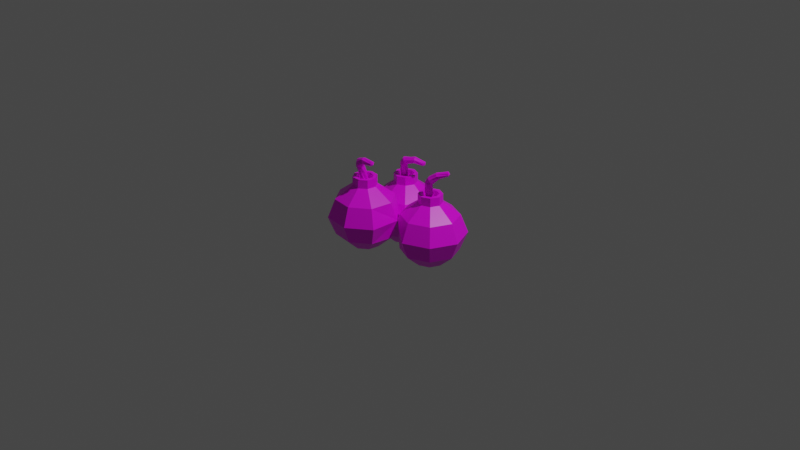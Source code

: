 # Source: clusterbomb.blend  (saved by Blender 2.93.20; exported with 4.5.12 LTS)
import bpy
from mathutils import Matrix  # noqa: F401  (used for matrix-valued properties, if any)

bpy.ops.wm.read_factory_settings(use_empty=True)
scene = bpy.context.scene
scene.name = 'Scene'

# ---- collections
col_collection = bpy.data.collections.new('Collection'); scene.collection.children.link(col_collection)

# ---- images (referenced by path relative to the original .blend; pixels are not part of the script)
import os
ASSET_DIR = os.environ.get("B2B_ASSET_DIR", "")  # directory of the original .blend (textures are referenced by path, not embedded)
HERE = os.path.dirname(os.path.abspath(__file__))  # packed textures are extracted next to this script under _unpacked/

def load_image(name, relpath, width, height, colorspace="sRGB"):
    """Load a texture the original file referenced (path relative to the .blend, or extracted next to this script)."""
    p = next((c for c in (os.path.join(HERE, relpath), os.path.join(ASSET_DIR, relpath)) if relpath and os.path.exists(c)), "")
    if p:
        img = bpy.data.images.load(p, check_existing=True)
        img.name = name
    else:  # same state as the original file: an image datablock whose file is absent (Cycles renders it pink)
        img = bpy.data.images.new(name, width, height)
        img.source = "FILE"
        img.filepath = "//" + (relpath or name)
    img.colorspace_settings.name = colorspace
    return img
img_clusterbomb_png = load_image('clusterbomb.png', 'clusterbomb.png', 1024, 1024, 'sRGB')

# ---- materials (node trees are filled in below, after node groups)
mat_material = bpy.data.materials.new('Material')
mat_material.alpha_threshold = 0.0
mat_material.use_transparent_shadow = False
mat_material.line_color = (0.0, 0.0, 0.0, 1.0)

# ---- material node trees
mat_material.use_nodes = True; mat_material.node_tree.nodes.clear()
_N = mat_material.node_tree.nodes; _L = mat_material.node_tree.links
n0 = _N.new('ShaderNodeOutputMaterial'); n0.name = 'Material Output'; n0.location = (300, 300)
n1 = _N.new('ShaderNodeBsdfPrincipled'); n1.name = 'Principled BSDF'; n1.location = (10, 300)
n1.distribution = 'GGX'
n1.subsurface_method = 'BURLEY'
n1.inputs[2].default_value = 0.4
n1.inputs[3].default_value = 1.45
n1.inputs[27].default_value = (0.0, 0.0, 0.0, 1.0)
n1.inputs[28].default_value = 1.0
n2 = _N.new('ShaderNodeTexImage'); n2.name = 'Image Texture'; n2.location = (-280, 280)
n2.image = img_clusterbomb_png
_L.new(n1.outputs[0], n0.inputs[0])
_L.new(n2.outputs[0], n1.inputs[0])
n0.is_active_output = True

# ---- world
world_world = bpy.data.worlds.new('World'); scene.world = world_world
world_world.use_nodes = True; world_world.node_tree.nodes.clear()
_N = world_world.node_tree.nodes; _L = world_world.node_tree.links
n0 = _N.new('ShaderNodeOutputWorld'); n0.name = 'World Output'; n0.location = (300, 300)
n1 = _N.new('ShaderNodeBackground'); n1.name = 'Background'; n1.location = (10, 300)
n1.inputs[0].default_value = (0.05088, 0.05088, 0.05088, 1.0)
_L.new(n1.outputs[0], n0.inputs[0])
n0.is_active_output = True
world_world.color = (0.05088, 0.05088, 0.05088)
world_world.use_sun_shadow = False
world_world.sun_shadow_jitter_overblur = 0.0

# ---- cameras
cam_camera = bpy.data.cameras.new('Camera')
cam_camera.clip_end = 100.0
cam_camera.ortho_scale = 7.314

# ---- lights
light_light = bpy.data.lights.new('Light', 'POINT')
light_light.transmission_factor = 0.0
light_light.energy = 1000.0
light_light.shadow_soft_size = 0.1
light_light.shadow_maximum_resolution = 0.006
light_light.use_absolute_resolution = True

# ---- meshes
me_cube = bpy.data.meshes.new('Cube')
me_cube.from_pydata([(-0.01751, -0.5829, 1.11), (0.02981, -0.5703, -0.121), (-0.1851, -0.8709, 1.11), (-0.1725, -0.9182, -0.121), (-0.3056, -0.4153, 1.11), (-0.3181, -0.368, -0.121), (-0.4731, -0.7034, 1.11), (-0.5204, -0.7159, -0.121), (-0.4932, -0.4989, -0.121), (-0.1011, -0.3952, -0.121), (-0.3647, -0.8484, 1.11), (-0.04001, -0.7625, 1.11), (-0.3895, -0.8911, -0.121), (-0.4506, -0.5237, 1.11), (-0.1259, -0.4378, 1.11), (0.002631, -0.7873, -0.121), (-0.2453, -0.6431, -0.2253), (0.3911, -0.4069, 0.4968), (-0.9379, -0.8263, 0.4968), (-0.06212, -1.336, 0.4968), (-0.3753, -0.1138, 0.3942), (0.1335, -0.03034, 0.1557), (0.3789, -1.006, 0.4968), (-0.8695, -0.2801, 0.4968), (-0.6084, -1.267, 0.4968), (0.3074, -0.4969, 0.1358), (-0.798, -0.7893, 0.8578), (-0.09911, -1.196, 0.1358), (-0.3915, -0.09037, 0.1358), (0.04444, -0.145, 0.1358), (0.2528, -0.9329, 0.1358), (-0.7434, -0.3534, 0.1358), (-0.5351, -1.141, 0.1358), (0.3074, -0.4969, 0.8578), (-0.798, -0.7893, 0.1358), (-0.09911, -1.196, 0.8578), (-0.3915, -0.09037, 0.8578), (0.04444, -0.145, 0.8578), (0.2528, -0.9329, 0.8578), (-0.7434, -0.3534, 0.8578), (-0.5351, -1.141, 0.8578), (-0.3647, -0.8484, 1.284), (-0.4731, -0.7034, 1.284), (-0.04001, -0.7625, 1.284), (-0.1851, -0.8709, 1.284), (-0.4506, -0.5237, 1.284), (-0.3056, -0.4153, 1.284), (-0.1259, -0.4378, 1.284), (-0.01751, -0.5829, 1.284), (-0.204, -0.5718, 1.141), (-0.4189, -0.7759, 1.284), (-0.1125, -0.8167, 1.284), (-0.3781, -0.4695, 1.284), (-0.0717, -0.5103, 1.284), (-0.2749, -0.8597, 1.284), (-0.02876, -0.6727, 1.284), (-0.4619, -0.6135, 1.284), (-0.2157, -0.4266, 1.284), (-0.327, -0.7836, 1.284), (-0.1636, -0.5026, 1.284), (-0.1048, -0.7248, 1.284), (-0.3858, -0.5614, 1.284), (-0.2887, -0.479, 1.284), (-0.08119, -0.5997, 1.284), (-0.2019, -0.8072, 1.284), (-0.4094, -0.6865, 1.284), (-0.1636, -0.5026, 1.163), (-0.1859, -0.712, 1.512), (-0.3858, -0.5614, 1.163), (-0.327, -0.7836, 1.163), (-0.1048, -0.7248, 1.163), (-0.2887, -0.479, 1.163), (-0.08119, -0.5997, 1.163), (-0.2019, -0.8072, 1.163), (-0.4094, -0.6865, 1.163), (-0.3151, -0.6012, 1.141), (-0.2857, -0.7123, 1.141), (-0.1746, -0.6829, 1.141), (-0.3373, -0.5202, 1.163), (-0.2262, -0.4908, 1.163), (-0.09301, -0.6623, 1.163), (-0.1224, -0.5512, 1.163), (-0.1534, -0.766, 1.163), (-0.2645, -0.7954, 1.163), (-0.3976, -0.624, 1.163), (-0.3682, -0.7351, 1.163), (-0.3241, -0.663, 1.141), (-0.2239, -0.7213, 1.141), (-0.2658, -0.5628, 1.141), (-0.1656, -0.6211, 1.141), (-0.1978, -0.6455, 1.408), (-0.3083, -0.6334, 1.437), (-0.328, -0.7428, 1.408), (-0.2175, -0.7549, 1.379), (-0.3417, -0.6855, 1.429), (-0.277, -0.7722, 1.387), (-0.2489, -0.6161, 1.429), (-0.1841, -0.7028, 1.387), (-0.06004, -0.8056, 1.618), (-0.2802, -0.6957, 1.576), (-0.3107, -0.8052, 1.559), (-0.2164, -0.8215, 1.495), (-0.3156, -0.747, 1.581), (-0.27, -0.8367, 1.523), (-0.2266, -0.6805, 1.548), (-0.181, -0.7703, 1.49), (-0.1591, -0.7593, 1.556), (0.1154, -0.776, 1.633), (-0.2204, -0.7183, 1.644), (-0.2479, -0.8256, 1.675), (-0.1866, -0.8666, 1.586), (-0.2472, -0.7632, 1.678), (-0.2231, -0.8689, 1.637), (-0.1839, -0.716, 1.593), (-0.1598, -0.8217, 1.552), (-0.07878, -0.7497, 1.69), (-0.0835, -0.8231, 1.746), (-0.06476, -0.879, 1.675), (-0.08513, -0.7745, 1.733), (-0.07514, -0.8667, 1.722), (-0.0684, -0.762, 1.642), (-0.0584, -0.8542, 1.631), (0.1574, -0.795, 1.662), (0.133, -0.7514, 1.698), (0.1443, -0.8187, 1.72), (0.1268, -0.8432, 1.655), (0.1424, -0.7798, 1.723), (0.138, -0.8453, 1.693), (0.1218, -0.7493, 1.661), (0.1173, -0.8148, 1.63), (-0.2117, 0.6991, 0.7688), (-0.1771, 0.7337, -0.4621), (-0.2117, 0.3658, 0.7688), (-0.1771, 0.3312, -0.4621), (-0.545, 0.6991, 0.7688), (-0.5796, 0.7337, -0.4621), (-0.545, 0.3658, 0.7688), (-0.5796, 0.3312, -0.4621), (-0.6652, 0.5324, -0.4621), (-0.3784, 0.8193, -0.4621), (-0.3784, 0.2949, 0.7688), (-0.1409, 0.5324, 0.7688), (-0.3784, 0.2456, -0.4621), (-0.6158, 0.5324, 0.7688), (-0.3784, 0.7699, 0.7688), (-0.09152, 0.5324, -0.4621), (-0.3784, 0.5324, -0.5663), (0.1282, 1.039, 0.1557), (-0.8849, 0.02586, 0.1557), (-0.8849, 1.039, 0.1557), (-0.3784, 1.255, 0.1557), (0.3437, 0.5324, 0.1557), (-1.1, 0.5324, 0.1557), (0.02593, 0.9367, -0.2053), (-0.7826, 0.1282, 0.5168), (0.02593, 0.1282, -0.2053), (-0.7826, 0.9367, -0.2053), (-0.3784, 1.109, -0.2053), (0.1979, 0.5324, -0.2053), (-0.9546, 0.5324, -0.2053), (-0.3784, -0.04383, -0.2053), (0.02593, 0.9367, 0.5168), (-0.7826, 0.1282, -0.2053), (0.02593, 0.1282, 0.5168), (-0.7826, 0.9367, 0.5168), (-0.3784, 1.109, 0.5168), (0.1979, 0.5324, 0.5168), (-0.9546, 0.5324, 0.5168), (-0.3784, -0.04383, 0.5168), (-0.3784, 0.2949, 0.9427), (-0.545, 0.3658, 0.9427), (-0.1409, 0.5324, 0.9427), (-0.2117, 0.3658, 0.9427), (-0.6158, 0.5324, 0.9427), (-0.545, 0.6991, 0.9427), (-0.3784, 0.7699, 0.9427), (-0.2117, 0.6991, 0.9427), (-0.3785, 0.6149, 0.8001), (-0.4617, 0.3304, 0.9427), (-0.1763, 0.4491, 0.9427), (-0.5804, 0.6157, 0.9427), (-0.295, 0.7345, 0.9427), (-0.295, 0.3304, 0.9427), (-0.1763, 0.6157, 0.9427), (-0.5804, 0.4491, 0.9427), (-0.4617, 0.7345, 0.9427), (-0.3784, 0.3699, 0.9427), (-0.3784, 0.695, 0.9427), (-0.2158, 0.5324, 0.9427), (-0.5409, 0.5324, 0.9427), (-0.4984, 0.6525, 0.9427), (-0.2583, 0.6525, 0.9427), (-0.2583, 0.4124, 0.9427), (-0.4984, 0.4124, 0.9427), (-0.3784, 0.695, 0.8215), (-0.2924, 0.5027, 1.171), (-0.5409, 0.5324, 0.8215), (-0.3784, 0.3699, 0.8215), (-0.2158, 0.5324, 0.8215), (-0.4984, 0.6525, 0.8215), (-0.2583, 0.6525, 0.8215), (-0.2583, 0.4124, 0.8215), (-0.4984, 0.4124, 0.8215), (-0.4598, 0.5336, 0.8001), (-0.3785, 0.4524, 0.8001), (-0.2972, 0.5336, 0.8001), (-0.5196, 0.5925, 0.8215), (-0.4384, 0.6737, 0.8215), (-0.2371, 0.5925, 0.8215), (-0.3183, 0.6737, 0.8215), (-0.2371, 0.4724, 0.8215), (-0.3183, 0.3912, 0.8215), (-0.5196, 0.4724, 0.8215), (-0.4384, 0.3912, 0.8215), (-0.4364, 0.4757, 0.8001), (-0.3205, 0.4757, 0.8001), (-0.4364, 0.5916, 0.8001), (-0.3205, 0.5916, 0.8001), (-0.3361, 0.5542, 1.067), (-0.4377, 0.5092, 1.096), (-0.3998, 0.4047, 1.067), (-0.2981, 0.4498, 1.038), (-0.4404, 0.4473, 1.088), (-0.3408, 0.405, 1.046), (-0.395, 0.554, 1.088), (-0.2955, 0.5116, 1.046), (-0.08049, 0.4614, 1.256), (-0.3821, 0.4694, 1.235), (-0.3534, 0.3594, 1.218), (-0.2636, 0.3928, 1.154), (-0.3868, 0.4073, 1.24), (-0.3024, 0.3527, 1.182), (-0.3434, 0.5095, 1.207), (-0.2589, 0.4549, 1.149), (-0.2454, 0.4753, 1.215), (0.05627, 0.5669, 1.211), (-0.319, 0.48, 1.303), (-0.2888, 0.3734, 1.334), (-0.2153, 0.3688, 1.245), (-0.3196, 0.4277, 1.337), (-0.2456, 0.3484, 1.296), (-0.2887, 0.5003, 1.252), (-0.2147, 0.4211, 1.211), (-0.1248, 0.5312, 1.298), (-0.09196, 0.5031, 1.38), (-0.04764, 0.4333, 1.338), (-0.1178, 0.532, 1.348), (-0.0628, 0.4622, 1.377), (-0.1096, 0.5023, 1.26), (-0.05462, 0.4325, 1.288), (0.1022, 0.5857, 1.234), (0.05912, 0.6259, 1.252), (0.1028, 0.592, 1.298), (0.09991, 0.533, 1.257), (0.08154, 0.6215, 1.284), (0.1106, 0.5553, 1.287), (0.0484, 0.6036, 1.222), (0.07749, 0.5374, 1.225), (0.9533, 0.219, 0.8714), (0.9879, 0.2536, -0.3595), (0.9533, -0.1143, 0.8714), (0.9879, -0.1489, -0.3595), (0.62, 0.219, 0.8714), (0.5854, 0.2536, -0.3595), (0.62, -0.1143, 0.8714), (0.5854, -0.1489, -0.3595), (0.4998, 0.05234, -0.3595), (0.7867, 0.3392, -0.3595), (0.7867, -0.1852, 0.8714), (1.024, 0.05234, 0.8714), (0.7867, -0.2345, -0.3595), (0.5492, 0.05234, 0.8714), (0.7867, 0.2898, 0.8714), (1.073, 0.05234, -0.3595), (0.7867, 0.05234, -0.4637), (1.293, 0.5589, 0.2583), (1.293, -0.4542, 0.2583), (0.2801, 0.5589, 0.2583), (0.7867, 0.7744, 0.2583), (1.509, 0.05234, 0.2583), (0.7867, -0.6697, 0.2583), (1.191, 0.4566, -0.1027), (0.3824, -0.3519, 0.6194), (1.191, -0.3519, -0.1027), (0.3824, 0.4566, -0.1027), (0.7867, 0.6286, -0.1027), (1.363, 0.05234, -0.1027), (0.2104, 0.05234, -0.1027), (0.7867, -0.5239, -0.1027), (1.191, 0.4566, 0.6194), (0.3824, -0.3519, -0.1027), (1.191, -0.3519, 0.6194), (0.3824, 0.4566, 0.6194), (0.7867, 0.6286, 0.6194), (1.363, 0.05234, 0.6194), (0.2104, 0.05234, 0.6194), (0.7867, -0.5239, 0.6194), (0.7867, -0.1852, 1.045), (0.62, -0.1143, 1.045), (1.024, 0.05234, 1.045), (0.9533, -0.1143, 1.045), (0.5492, 0.05234, 1.045), (0.62, 0.219, 1.045), (0.7867, 0.2898, 1.045), (0.9533, 0.219, 1.045), (0.7865, 0.1348, 0.9027), (0.7033, -0.1497, 1.045), (0.9887, -0.03097, 1.045), (0.5846, 0.1356, 1.045), (0.87, 0.2544, 1.045), (0.87, -0.1497, 1.045), (0.9887, 0.1356, 1.045), (0.5846, -0.03097, 1.045), (0.7033, 0.2544, 1.045), (0.7867, -0.1102, 1.045), (0.7867, 0.2149, 1.045), (0.9492, 0.05234, 1.045), (0.6241, 0.05234, 1.045), (0.6666, 0.1724, 1.045), (0.9067, 0.1724, 1.045), (0.9067, -0.0677, 1.045), (0.6666, -0.0677, 1.045), (0.7867, 0.2149, 0.9241), (0.8726, 0.02263, 1.274), (0.6241, 0.05234, 0.9241), (0.7867, -0.1102, 0.9241), (0.9492, 0.05234, 0.9241), (0.6666, 0.1724, 0.9241), (0.9067, 0.1724, 0.9241), (0.9067, -0.0677, 0.9241), (0.6666, -0.0677, 0.9241), (0.7053, 0.05353, 0.9027), (0.7865, -0.02775, 0.9027), (0.8678, 0.05353, 0.9027), (0.6454, 0.1124, 0.9241), (0.7266, 0.1936, 0.9241), (0.9279, 0.1124, 0.9241), (0.8467, 0.1936, 0.9241), (0.9279, -0.007679, 0.9241), (0.8467, -0.08894, 0.9241), (0.6454, -0.007679, 0.9241), (0.7266, -0.08894, 0.9241), (0.7286, -0.004429, 0.9027), (0.8445, -0.004429, 0.9027), (0.7286, 0.1115, 0.9027), (0.8445, 0.1115, 0.9027), (0.8289, 0.07415, 1.17), (0.7273, 0.02907, 1.199), (0.7652, -0.07542, 1.17), (0.8669, -0.03034, 1.14), (0.7246, -0.03278, 1.19), (0.8242, -0.07515, 1.149), (0.77, 0.07388, 1.19), (0.8695, 0.03151, 1.149), (1.028, 0.0472, 1.442), (0.7829, -0.01071, 1.337), (0.8116, -0.1207, 1.32), (0.9014, -0.08734, 1.257), (0.7782, -0.0728, 1.342), (0.8626, -0.1274, 1.285), (0.8217, 0.02939, 1.309), (0.9061, -0.02525, 1.252), (0.9196, -0.004781, 1.317), (1.165, 0.1332, 1.518), (0.846, -0.0001295, 1.405), (0.8762, -0.1067, 1.436), (0.9498, -0.1113, 1.348), (0.8454, -0.05241, 1.44), (0.9194, -0.1317, 1.399), (0.8763, 0.02025, 1.355), (0.9503, -0.05904, 1.314), (0.9842, 0.03928, 1.523), (1.017, -0.0468, 1.533), (1.061, -0.03889, 1.452), (0.9912, -0.005449, 1.545), (1.046, -0.06119, 1.494), (0.9993, 0.06158, 1.48), (1.054, 0.005843, 1.43), (1.211, 0.1208, 1.545), (1.168, 0.1216, 1.589), (1.212, 0.0656, 1.578), (1.209, 0.07729, 1.507), (1.191, 0.09109, 1.598), (1.22, 0.05952, 1.54), (1.157, 0.1393, 1.556), (1.186, 0.1077, 1.497)], [], [(13, 45, 52), (10, 26, 40), (13, 36, 39), (16, 3, 12), (11, 35, 38), (14, 33, 37), (36, 14, 37), (33, 11, 38), (16, 7, 8), (5, 16, 8), (1, 16, 9), (26, 13, 39), (35, 10, 40), (0, 48, 55), (10, 41, 50), (6, 42, 56), (19, 32, 27), (18, 31, 34), (17, 30, 25), (20, 29, 28), (29, 17, 25), (30, 19, 27), (31, 20, 28), (32, 18, 34), (12, 34, 7), (8, 28, 5), (15, 27, 3), (9, 25, 1), (28, 9, 5), (25, 15, 1), (34, 8, 7), (27, 12, 3), (19, 40, 24), (18, 39, 23), (17, 38, 22), (20, 37, 21), (37, 17, 21), (38, 19, 22), (39, 20, 23), (40, 18, 24), (65, 42, 50), (58, 54, 64), (61, 68, 78), (52, 61, 62), (4, 46, 57), (11, 43, 51), (2, 44, 54), (14, 47, 53), (64, 73, 83), (57, 59, 47), (46, 62, 57), (55, 60, 43), (48, 63, 55), (53, 59, 63), (64, 44, 51), (60, 51, 43), (62, 71, 79), (58, 50, 41), (65, 74, 84), (61, 56, 65), (89, 93, 77), (78, 75, 88), (76, 83, 87), (86, 74, 85), (60, 70, 82), (59, 66, 81), (58, 69, 85), (63, 72, 80), (76, 85, 69), (87, 93, 95), (75, 84, 86), (87, 73, 82), (77, 82, 70), (76, 95, 92), (86, 92, 94), (79, 49, 66), (71, 88, 79), (80, 77, 70), (72, 89, 80), (81, 49, 89), (97, 67, 105), (94, 99, 91), (95, 101, 103), (91, 104, 96), (75, 94, 91), (88, 90, 49), (75, 96, 88), (49, 97, 89), (104, 108, 113), (101, 114, 110), (102, 109, 111), (100, 112, 109), (96, 67, 90), (92, 103, 100), (94, 100, 102), (93, 105, 101), (109, 118, 111), (109, 119, 116), (106, 120, 98), (114, 98, 121), (103, 110, 112), (102, 108, 99), (105, 106, 114), (67, 113, 106), (98, 129, 121), (115, 126, 123), (117, 127, 119), (115, 128, 120), (110, 121, 117), (108, 120, 113), (112, 117, 119), (111, 115, 108), (129, 122, 125), (122, 126, 124), (122, 127, 125), (128, 122, 107), (98, 128, 107), (116, 127, 124), (116, 126, 118), (117, 129, 125), (46, 4, 52), (4, 13, 52), (10, 6, 26), (13, 4, 36), (16, 15, 3), (11, 2, 35), (14, 0, 33), (36, 4, 14), (33, 0, 11), (16, 12, 7), (5, 9, 16), (1, 15, 16), (26, 6, 13), (35, 2, 10), (43, 11, 55), (11, 0, 55), (42, 6, 50), (6, 10, 50), (45, 13, 56), (13, 6, 56), (19, 24, 32), (18, 23, 31), (17, 22, 30), (20, 21, 29), (29, 21, 17), (30, 22, 19), (31, 23, 20), (32, 24, 18), (12, 32, 34), (8, 31, 28), (15, 30, 27), (9, 29, 25), (28, 29, 9), (25, 30, 15), (34, 31, 8), (27, 32, 12), (19, 35, 40), (18, 26, 39), (17, 33, 38), (20, 36, 37), (37, 33, 17), (38, 35, 19), (39, 36, 20), (40, 26, 18), (65, 56, 42), (58, 41, 54), (71, 62, 78), (62, 61, 78), (52, 45, 61), (47, 14, 57), (14, 4, 57), (44, 2, 51), (2, 11, 51), (41, 10, 54), (10, 2, 54), (48, 0, 53), (0, 14, 53), (69, 58, 83), (58, 64, 83), (57, 62, 59), (46, 52, 62), (55, 63, 60), (48, 53, 63), (53, 47, 59), (64, 54, 44), (60, 64, 51), (66, 59, 79), (59, 62, 79), (58, 65, 50), (68, 61, 84), (61, 65, 84), (61, 45, 56), (89, 97, 93), (78, 68, 75), (76, 69, 83), (86, 84, 74), (73, 64, 82), (64, 60, 82), (72, 63, 81), (63, 59, 81), (74, 65, 85), (65, 58, 85), (70, 60, 80), (60, 63, 80), (76, 86, 85), (87, 77, 93), (75, 68, 84), (87, 83, 73), (77, 87, 82), (76, 87, 95), (86, 76, 92), (79, 88, 49), (71, 78, 88), (80, 89, 77), (72, 81, 89), (81, 66, 49), (97, 90, 67), (94, 102, 99), (95, 93, 101), (91, 99, 104), (75, 86, 94), (88, 96, 90), (75, 91, 96), (49, 90, 97), (104, 99, 108), (101, 105, 114), (102, 100, 109), (100, 103, 112), (96, 104, 67), (92, 95, 103), (94, 92, 100), (93, 97, 105), (109, 116, 118), (109, 112, 119), (106, 113, 120), (114, 106, 98), (103, 101, 110), (102, 111, 108), (105, 67, 106), (67, 104, 113), (98, 107, 129), (115, 118, 126), (117, 125, 127), (115, 123, 128), (110, 114, 121), (108, 115, 120), (112, 110, 117), (111, 118, 115), (129, 107, 122), (122, 123, 126), (122, 124, 127), (128, 123, 122), (98, 120, 128), (116, 119, 127), (116, 124, 126), (117, 121, 129), (143, 173, 180), (140, 154, 168), (143, 164, 167), (146, 133, 142), (141, 163, 166), (144, 161, 165), (164, 144, 165), (161, 141, 166), (146, 137, 138), (135, 146, 138), (131, 146, 139), (154, 143, 167), (163, 140, 168), (130, 176, 183), (140, 169, 178), (136, 170, 184), (21, 160, 155), (148, 159, 162), (147, 158, 153), (149, 157, 156), (157, 147, 153), (158, 21, 155), (159, 149, 156), (160, 148, 162), (142, 162, 137), (138, 156, 135), (145, 155, 133), (139, 153, 131), (156, 139, 135), (153, 145, 131), (162, 138, 137), (155, 142, 133), (21, 168, 20), (148, 167, 152), (147, 166, 151), (149, 165, 150), (165, 147, 150), (166, 21, 151), (167, 149, 152), (168, 148, 20), (193, 170, 178), (186, 182, 192), (189, 196, 206), (180, 189, 190), (134, 174, 185), (141, 171, 179), (132, 172, 182), (144, 175, 181), (192, 201, 211), (185, 187, 175), (174, 190, 185), (183, 188, 171), (176, 191, 183), (181, 187, 191), (192, 172, 179), (188, 179, 171), (190, 199, 207), (186, 178, 169), (193, 202, 212), (189, 184, 193), (217, 221, 205), (206, 203, 216), (204, 211, 215), (214, 202, 213), (188, 198, 210), (187, 194, 209), (186, 197, 213), (191, 200, 208), (204, 213, 197), (215, 221, 223), (203, 212, 214), (215, 201, 210), (205, 210, 198), (204, 223, 220), (214, 220, 222), (207, 177, 194), (199, 216, 207), (208, 205, 198), (200, 217, 208), (209, 177, 217), (225, 195, 233), (222, 227, 219), (223, 229, 231), (219, 232, 224), (203, 222, 219), (216, 218, 177), (203, 224, 216), (177, 225, 217), (232, 236, 241), (229, 242, 238), (230, 237, 239), (228, 240, 237), (224, 195, 218), (220, 231, 228), (222, 228, 230), (221, 233, 229), (237, 246, 239), (237, 247, 244), (234, 248, 226), (242, 226, 249), (231, 238, 240), (230, 236, 227), (233, 234, 242), (195, 241, 234), (226, 257, 249), (243, 254, 251), (245, 255, 247), (243, 256, 248), (238, 249, 245), (236, 248, 241), (240, 245, 247), (239, 243, 236), (257, 250, 253), (250, 254, 252), (250, 255, 253), (256, 250, 235), (226, 256, 235), (244, 255, 252), (244, 254, 246), (245, 257, 253), (174, 134, 180), (134, 143, 180), (140, 136, 154), (143, 134, 164), (146, 145, 133), (141, 132, 163), (144, 130, 161), (164, 134, 144), (161, 130, 141), (146, 142, 137), (135, 139, 146), (131, 145, 146), (154, 136, 143), (163, 132, 140), (171, 141, 183), (141, 130, 183), (170, 136, 178), (136, 140, 178), (173, 143, 184), (143, 136, 184), (21, 20, 160), (148, 152, 159), (147, 151, 158), (149, 150, 157), (157, 150, 147), (158, 151, 21), (159, 152, 149), (160, 20, 148), (142, 160, 162), (138, 159, 156), (145, 158, 155), (139, 157, 153), (156, 157, 139), (153, 158, 145), (162, 159, 138), (155, 160, 142), (21, 163, 168), (148, 154, 167), (147, 161, 166), (149, 164, 165), (165, 161, 147), (166, 163, 21), (167, 164, 149), (168, 154, 148), (193, 184, 170), (186, 169, 182), (199, 190, 206), (190, 189, 206), (180, 173, 189), (175, 144, 185), (144, 134, 185), (172, 132, 179), (132, 141, 179), (169, 140, 182), (140, 132, 182), (176, 130, 181), (130, 144, 181), (197, 186, 211), (186, 192, 211), (185, 190, 187), (174, 180, 190), (183, 191, 188), (176, 181, 191), (181, 175, 187), (192, 182, 172), (188, 192, 179), (194, 187, 207), (187, 190, 207), (186, 193, 178), (196, 189, 212), (189, 193, 212), (189, 173, 184), (217, 225, 221), (206, 196, 203), (204, 197, 211), (214, 212, 202), (201, 192, 210), (192, 188, 210), (200, 191, 209), (191, 187, 209), (202, 193, 213), (193, 186, 213), (198, 188, 208), (188, 191, 208), (204, 214, 213), (215, 205, 221), (203, 196, 212), (215, 211, 201), (205, 215, 210), (204, 215, 223), (214, 204, 220), (207, 216, 177), (199, 206, 216), (208, 217, 205), (200, 209, 217), (209, 194, 177), (225, 218, 195), (222, 230, 227), (223, 221, 229), (219, 227, 232), (203, 214, 222), (216, 224, 218), (203, 219, 224), (177, 218, 225), (232, 227, 236), (229, 233, 242), (230, 228, 237), (228, 231, 240), (224, 232, 195), (220, 223, 231), (222, 220, 228), (221, 225, 233), (237, 244, 246), (237, 240, 247), (234, 241, 248), (242, 234, 226), (231, 229, 238), (230, 239, 236), (233, 195, 234), (195, 232, 241), (226, 235, 257), (243, 246, 254), (245, 253, 255), (243, 251, 256), (238, 242, 249), (236, 243, 248), (240, 238, 245), (239, 246, 243), (257, 235, 250), (250, 251, 254), (250, 252, 255), (256, 251, 250), (226, 248, 256), (244, 247, 255), (244, 252, 254), (245, 249, 257), (271, 301, 308), (268, 282, 296), (271, 292, 295), (274, 261, 270), (269, 291, 294), (272, 289, 293), (292, 272, 293), (289, 269, 294), (274, 265, 266), (263, 274, 266), (259, 274, 267), (282, 271, 295), (291, 268, 296), (258, 304, 311), (268, 297, 306), (264, 298, 312), (276, 288, 283), (17, 287, 290), (275, 286, 281), (277, 285, 284), (285, 275, 281), (286, 276, 283), (287, 277, 284), (288, 17, 290), (270, 290, 265), (266, 284, 263), (273, 283, 261), (267, 281, 259), (284, 267, 263), (281, 273, 259), (290, 266, 265), (283, 270, 261), (276, 296, 280), (17, 295, 21), (275, 294, 279), (277, 293, 278), (293, 275, 278), (294, 276, 279), (295, 277, 21), (296, 17, 280), (321, 298, 306), (314, 310, 320), (317, 324, 334), (308, 317, 318), (262, 302, 313), (269, 299, 307), (260, 300, 310), (272, 303, 309), (320, 329, 339), (313, 315, 303), (302, 318, 313), (311, 316, 299), (304, 319, 311), (309, 315, 319), (320, 300, 307), (316, 307, 299), (318, 327, 335), (314, 306, 297), (321, 330, 340), (317, 312, 321), (345, 349, 333), (334, 331, 344), (332, 339, 343), (342, 330, 341), (316, 326, 338), (315, 322, 337), (314, 325, 341), (319, 328, 336), (332, 341, 325), (343, 349, 351), (331, 340, 342), (343, 329, 338), (333, 338, 326), (332, 351, 348), (342, 348, 350), (335, 305, 322), (327, 344, 335), (336, 333, 326), (328, 345, 336), (337, 305, 345), (353, 323, 361), (350, 355, 347), (351, 357, 359), (347, 360, 352), (331, 350, 347), (344, 346, 305), (331, 352, 344), (305, 353, 345), (360, 364, 369), (357, 370, 366), (358, 365, 367), (356, 368, 365), (352, 323, 346), (348, 359, 356), (350, 356, 358), (349, 361, 357), (365, 374, 367), (365, 375, 372), (362, 376, 354), (370, 354, 377), (359, 366, 368), (358, 364, 355), (361, 362, 370), (323, 369, 362), (354, 385, 377), (371, 382, 379), (373, 383, 375), (371, 384, 376), (366, 377, 373), (364, 376, 369), (368, 373, 375), (367, 371, 364), (385, 378, 381), (378, 382, 380), (378, 383, 381), (384, 378, 363), (354, 384, 363), (372, 383, 380), (372, 382, 374), (373, 385, 381), (302, 262, 308), (262, 271, 308), (268, 264, 282), (271, 262, 292), (274, 273, 261), (269, 260, 291), (272, 258, 289), (292, 262, 272), (289, 258, 269), (274, 270, 265), (263, 267, 274), (259, 273, 274), (282, 264, 271), (291, 260, 268), (299, 269, 311), (269, 258, 311), (298, 264, 306), (264, 268, 306), (301, 271, 312), (271, 264, 312), (276, 280, 288), (17, 21, 287), (275, 279, 286), (277, 278, 285), (285, 278, 275), (286, 279, 276), (287, 21, 277), (288, 280, 17), (270, 288, 290), (266, 287, 284), (273, 286, 283), (267, 285, 281), (284, 285, 267), (281, 286, 273), (290, 287, 266), (283, 288, 270), (276, 291, 296), (17, 282, 295), (275, 289, 294), (277, 292, 293), (293, 289, 275), (294, 291, 276), (295, 292, 277), (296, 282, 17), (321, 312, 298), (314, 297, 310), (327, 318, 334), (318, 317, 334), (308, 301, 317), (303, 272, 313), (272, 262, 313), (300, 260, 307), (260, 269, 307), (297, 268, 310), (268, 260, 310), (304, 258, 309), (258, 272, 309), (325, 314, 339), (314, 320, 339), (313, 318, 315), (302, 308, 318), (311, 319, 316), (304, 309, 319), (309, 303, 315), (320, 310, 300), (316, 320, 307), (322, 315, 335), (315, 318, 335), (314, 321, 306), (324, 317, 340), (317, 321, 340), (317, 301, 312), (345, 353, 349), (334, 324, 331), (332, 325, 339), (342, 340, 330), (329, 320, 338), (320, 316, 338), (328, 319, 337), (319, 315, 337), (330, 321, 341), (321, 314, 341), (326, 316, 336), (316, 319, 336), (332, 342, 341), (343, 333, 349), (331, 324, 340), (343, 339, 329), (333, 343, 338), (332, 343, 351), (342, 332, 348), (335, 344, 305), (327, 334, 344), (336, 345, 333), (328, 337, 345), (337, 322, 305), (353, 346, 323), (350, 358, 355), (351, 349, 357), (347, 355, 360), (331, 342, 350), (344, 352, 346), (331, 347, 352), (305, 346, 353), (360, 355, 364), (357, 361, 370), (358, 356, 365), (356, 359, 368), (352, 360, 323), (348, 351, 359), (350, 348, 356), (349, 353, 361), (365, 372, 374), (365, 368, 375), (362, 369, 376), (370, 362, 354), (359, 357, 366), (358, 367, 364), (361, 323, 362), (323, 360, 369), (354, 363, 385), (371, 374, 382), (373, 381, 383), (371, 379, 384), (366, 370, 377), (364, 371, 376), (368, 366, 373), (367, 374, 371), (385, 363, 378), (378, 379, 382), (378, 380, 383), (384, 379, 378), (354, 376, 384), (372, 375, 383), (372, 380, 382), (373, 377, 385)])
_uv = me_cube.uv_layers.new(name='UVMap')
_uv.uv.foreach_set('vector', [0.3441, 0.5524, 0.365, 0.5916, 0.3479, 0.6057, 0.4444, 0.5288, 0.3744, 0.4319, 0.4412, 0.4259, 0.3441, 0.5524, 0.2228, 0.4785, 0.3038, 0.4476, 0.5051, 0.1044, 0.5079, 0.21, 0.4335, 0.1925, 0.5461, 0.5463, 0.5082, 0.4277, 0.5798, 0.4388, 0.6431, 0.6136, 0.6628, 0.4646, 0.7758, 0.5284, 0.2228, 0.4785, 0.2519, 0.6254, 0.1145, 0.5492, 0.6628, 0.4646, 0.5461, 0.5463, 0.5798, 0.4388, 0.3563, 0.1097, 0.3605, 0.2149, 0.2866, 0.1986, 0.2107, 0.2085, 0.2264, 0.1041, 0.2866, 0.1986, 0.6574, 0.1937, 0.6349, 0.0902, 0.7244, 0.1576, 0.3744, 0.4319, 0.3441, 0.5524, 0.3038, 0.4476, 0.5082, 0.4277, 0.4444, 0.5288, 0.4412, 0.4259, 0.5993, 0.5693, 0.5662, 0.6122, 0.5455, 0.5999, 0.4444, 0.5288, 0.4456, 0.5695, 0.4259, 0.5737, 0.3933, 0.5306, 0.4048, 0.5758, 0.3852, 0.5848, 0.5118, 0.3704, 0.4374, 0.3101, 0.5113, 0.3101, 0.3671, 0.375, 0.2842, 0.3166, 0.3637, 0.3149, 0.6862, 0.3858, 0.5909, 0.3066, 0.6825, 0.3019, 0.1945, 0.4015, 0.0622, 0.2973, 0.1928, 0.3178, 0.8118, 0.2729, 0.6862, 0.3858, 0.6825, 0.3019, 0.5909, 0.3066, 0.5118, 0.3704, 0.5113, 0.3101, 0.2842, 0.3166, 0.1945, 0.4015, 0.1928, 0.3178, 0.4374, 0.3101, 0.3671, 0.375, 0.3637, 0.3149, 0.4335, 0.1925, 0.3637, 0.3149, 0.3605, 0.2149, 0.2866, 0.1986, 0.1928, 0.3178, 0.2107, 0.2085, 0.5809, 0.1887, 0.5113, 0.3101, 0.5079, 0.21, 0.7244, 0.1576, 0.6825, 0.3019, 0.6574, 0.1937, 0.1928, 0.3178, 0.1417, 0.177, 0.2107, 0.2085, 0.6825, 0.3019, 0.5809, 0.1887, 0.6574, 0.1937, 0.3637, 0.3149, 0.2866, 0.1986, 0.3605, 0.2149, 0.5113, 0.3101, 0.4335, 0.1925, 0.5079, 0.21, 0.5118, 0.3704, 0.4412, 0.4259, 0.4394, 0.3705, 0.3671, 0.375, 0.3038, 0.4476, 0.2911, 0.3846, 0.6862, 0.3858, 0.5798, 0.4388, 0.5884, 0.3751, 0.1945, 0.4015, 0.1145, 0.5492, 0.05195, 0.4309, 0.7758, 0.5284, 0.6862, 0.3858, 0.8307, 0.406, 0.5798, 0.4388, 0.5118, 0.3704, 0.5884, 0.3751, 0.3038, 0.4476, 0.1945, 0.4015, 0.2911, 0.3846, 0.4412, 0.4259, 0.3671, 0.375, 0.4394, 0.3705, 0.4094, 0.5923, 0.4048, 0.5758, 0.4259, 0.5737, 0.4462, 0.5877, 0.4656, 0.5725, 0.4832, 0.5901, 0.3747, 0.6085, 0.3922, 0.6357, 0.3808, 0.646, 0.3479, 0.6057, 0.3747, 0.6085, 0.342, 0.6331, 0.2926, 0.5787, 0.3282, 0.6192, 0.3129, 0.6402, 0.5461, 0.5463, 0.5276, 0.5867, 0.5069, 0.5812, 0.4956, 0.5275, 0.4867, 0.5733, 0.4656, 0.5725, 0.6431, 0.6136, 0.6025, 0.6539, 0.5829, 0.6323, 0.4832, 0.5901, 0.476, 0.6207, 0.4617, 0.6202, 0.3129, 0.6402, 0.3187, 0.6693, 0.2947, 0.6628, 0.3282, 0.6192, 0.342, 0.6331, 0.3129, 0.6402, 0.5455, 0.5999, 0.5189, 0.6043, 0.5276, 0.5867, 0.5662, 0.6122, 0.5532, 0.627, 0.5455, 0.5999, 0.5829, 0.6323, 0.5788, 0.662, 0.5532, 0.627, 0.4832, 0.5901, 0.4867, 0.5733, 0.5069, 0.5812, 0.5189, 0.6043, 0.5069, 0.5812, 0.5276, 0.5867, 0.342, 0.6331, 0.3691, 0.6558, 0.3621, 0.6711, 0.4462, 0.5877, 0.4259, 0.5737, 0.4456, 0.5695, 0.4094, 0.5923, 0.4184, 0.6223, 0.4058, 0.6293, 0.3747, 0.6085, 0.3852, 0.5848, 0.4094, 0.5923, 0.9468, 0.8144, 0.8383, 0.8567, 0.9289, 0.7923, 0.3808, 0.646, 0.4054, 0.6552, 0.3893, 0.6703, 0.4477, 0.6421, 0.4617, 0.6202, 0.4701, 0.6444, 0.4256, 0.6456, 0.4184, 0.6223, 0.4326, 0.6211, 0.5189, 0.6043, 0.5029, 0.6326, 0.4889, 0.627, 0.5788, 0.662, 0.5449, 0.6844, 0.5352, 0.6664, 0.4462, 0.5877, 0.4471, 0.6186, 0.4326, 0.6211, 0.5532, 0.627, 0.5274, 0.6515, 0.515, 0.6423, 0.4477, 0.6421, 0.4326, 0.6211, 0.4471, 0.6186, 0.9136, 0.7685, 0.8383, 0.8567, 0.8222, 0.8331, 0.4054, 0.6552, 0.4058, 0.6293, 0.4256, 0.6456, 0.4701, 0.6444, 0.476, 0.6207, 0.4889, 0.627, 0.4908, 0.653, 0.4889, 0.627, 0.5029, 0.6326, 0.9003, 0.7439, 0.8222, 0.8331, 0.8049, 0.8125, 0.8865, 0.7191, 0.8049, 0.8125, 0.7875, 0.7941, 0.3621, 0.6711, 0.3815, 0.6906, 0.3536, 0.6894, 0.3691, 0.6558, 0.3893, 0.6703, 0.3621, 0.6711, 0.515, 0.6423, 0.4908, 0.653, 0.5029, 0.6326, 0.5274, 0.6515, 0.5078, 0.6672, 0.515, 0.6423, 0.5352, 0.6664, 0.5169, 0.6871, 0.5078, 0.6672, 0.8527, 0.8825, 0.8148, 0.9306, 0.8026, 0.9035, 0.7875, 0.7941, 0.7289, 0.8132, 0.7705, 0.7763, 0.8222, 0.8331, 0.7871, 0.8802, 0.7713, 0.8614, 0.7705, 0.7763, 0.7137, 0.7938, 0.7538, 0.7571, 0.87, 0.6957, 0.7875, 0.7941, 0.7705, 0.7763, 0.8505, 0.6748, 0.7368, 0.7355, 0.8294, 0.656, 0.87, 0.6957, 0.7538, 0.7571, 0.8505, 0.6748, 0.9667, 0.8351, 0.8527, 0.8825, 0.9468, 0.8144, 0.7137, 0.7938, 0.6997, 0.831, 0.6875, 0.8098, 0.7871, 0.8802, 0.7666, 0.9099, 0.7489, 0.894, 0.7423, 0.8298, 0.721, 0.8657, 0.7099, 0.8498, 0.7564, 0.8452, 0.7337, 0.8801, 0.721, 0.8657, 0.7538, 0.7571, 0.6954, 0.7722, 0.7368, 0.7355, 0.8049, 0.8125, 0.7713, 0.8614, 0.7564, 0.8452, 0.7875, 0.7941, 0.7564, 0.8452, 0.7423, 0.8298, 0.8383, 0.8567, 0.8026, 0.9035, 0.7871, 0.8802, 0.721, 0.8657, 0.6583, 0.8867, 0.7099, 0.8498, 0.721, 0.8657, 0.6793, 0.9131, 0.668, 0.9006, 0.6676, 0.7894, 0.6365, 0.8538, 0.6198, 0.839, 0.7666, 0.9099, 0.7192, 0.955, 0.7064, 0.938, 0.7713, 0.8614, 0.7489, 0.894, 0.7337, 0.8801, 0.7423, 0.8298, 0.6997, 0.831, 0.7289, 0.8132, 0.8026, 0.9035, 0.7828, 0.9325, 0.7666, 0.9099, 0.6954, 0.7722, 0.6875, 0.8098, 0.6676, 0.7894, 0.7192, 0.955, 0.6425, 0.9791, 0.7064, 0.938, 0.6484, 0.8707, 0.6068, 0.9338, 0.5949, 0.9254, 0.6923, 0.9251, 0.6258, 0.9558, 0.6793, 0.9131, 0.6484, 0.8707, 0.5858, 0.9139, 0.6365, 0.8538, 0.7489, 0.894, 0.7064, 0.938, 0.6923, 0.9251, 0.6997, 0.831, 0.6365, 0.8538, 0.6875, 0.8098, 0.7337, 0.8801, 0.6923, 0.9251, 0.6793, 0.9131, 0.7099, 0.8498, 0.6484, 0.8707, 0.6997, 0.831, 0.6425, 0.9791, 0.6256, 0.9907, 0.6324, 0.9686, 0.5886, 0.9498, 0.6068, 0.9338, 0.6145, 0.9463, 0.6092, 0.9718, 0.6258, 0.9558, 0.6324, 0.9686, 0.5858, 0.9139, 0.5702, 0.9295, 0.5725, 0.907, 0.6198, 0.839, 0.5858, 0.9139, 0.5725, 0.907, 0.668, 0.9006, 0.6258, 0.9558, 0.6145, 0.9463, 0.668, 0.9006, 0.6068, 0.9338, 0.6583, 0.8867, 0.6923, 0.9251, 0.6425, 0.9791, 0.6324, 0.9686, 0.3282, 0.6192, 0.2926, 0.5787, 0.3479, 0.6057, 0.2926, 0.5787, 0.3441, 0.5524, 0.3479, 0.6057, 0.4444, 0.5288, 0.3933, 0.5306, 0.3744, 0.4319, 0.3441, 0.5524, 0.2926, 0.5787, 0.2228, 0.4785, 0.5051, 0.1044, 0.5809, 0.1887, 0.5079, 0.21, 0.5461, 0.5463, 0.4956, 0.5275, 0.5082, 0.4277, 0.6431, 0.6136, 0.5993, 0.5693, 0.6628, 0.4646, 0.2228, 0.4785, 0.2926, 0.5787, 0.2519, 0.6254, 0.6628, 0.4646, 0.5993, 0.5693, 0.5461, 0.5463, 0.3563, 0.1097, 0.4335, 0.1925, 0.3605, 0.2149, 0.2107, 0.2085, 0.1417, 0.177, 0.2264, 0.1041, 0.6574, 0.1937, 0.5809, 0.1887, 0.6349, 0.0902, 0.3744, 0.4319, 0.3933, 0.5306, 0.3441, 0.5524, 0.5082, 0.4277, 0.4956, 0.5275, 0.4444, 0.5288, 0.5276, 0.5867, 0.5461, 0.5463, 0.5455, 0.5999, 0.5461, 0.5463, 0.5993, 0.5693, 0.5455, 0.5999, 0.4048, 0.5758, 0.3933, 0.5306, 0.4259, 0.5737, 0.3933, 0.5306, 0.4444, 0.5288, 0.4259, 0.5737, 0.365, 0.5916, 0.3441, 0.5524, 0.3852, 0.5848, 0.3441, 0.5524, 0.3933, 0.5306, 0.3852, 0.5848, 0.5118, 0.3704, 0.4394, 0.3705, 0.4374, 0.3101, 0.3671, 0.375, 0.2911, 0.3846, 0.2842, 0.3166, 0.6862, 0.3858, 0.5884, 0.3751, 0.5909, 0.3066, 0.1945, 0.4015, 0.05195, 0.4309, 0.0622, 0.2973, 0.8118, 0.2729, 0.8307, 0.406, 0.6862, 0.3858, 0.5909, 0.3066, 0.5884, 0.3751, 0.5118, 0.3704, 0.2842, 0.3166, 0.2911, 0.3846, 0.1945, 0.4015, 0.4374, 0.3101, 0.4394, 0.3705, 0.3671, 0.375, 0.4335, 0.1925, 0.4374, 0.3101, 0.3637, 0.3149, 0.2866, 0.1986, 0.2842, 0.3166, 0.1928, 0.3178, 0.5809, 0.1887, 0.5909, 0.3066, 0.5113, 0.3101, 0.7244, 0.1576, 0.8118, 0.2729, 0.6825, 0.3019, 0.1928, 0.3178, 0.0622, 0.2973, 0.1417, 0.177, 0.6825, 0.3019, 0.5909, 0.3066, 0.5809, 0.1887, 0.3637, 0.3149, 0.2842, 0.3166, 0.2866, 0.1986, 0.5113, 0.3101, 0.4374, 0.3101, 0.4335, 0.1925, 0.5118, 0.3704, 0.5082, 0.4277, 0.4412, 0.4259, 0.3671, 0.375, 0.3744, 0.4319, 0.3038, 0.4476, 0.6862, 0.3858, 0.6628, 0.4646, 0.5798, 0.4388, 0.1945, 0.4015, 0.2228, 0.4785, 0.1145, 0.5492, 0.7758, 0.5284, 0.6628, 0.4646, 0.6862, 0.3858, 0.5798, 0.4388, 0.5082, 0.4277, 0.5118, 0.3704, 0.3038, 0.4476, 0.2228, 0.4785, 0.1945, 0.4015, 0.4412, 0.4259, 0.3744, 0.4319, 0.3671, 0.375, 0.4094, 0.5923, 0.3852, 0.5848, 0.4048, 0.5758, 0.4462, 0.5877, 0.4456, 0.5695, 0.4656, 0.5725, 0.3691, 0.6558, 0.342, 0.6331, 0.3808, 0.646, 0.342, 0.6331, 0.3747, 0.6085, 0.3808, 0.646, 0.3479, 0.6057, 0.365, 0.5916, 0.3747, 0.6085, 0.2947, 0.6628, 0.2519, 0.6254, 0.3129, 0.6402, 0.2519, 0.6254, 0.2926, 0.5787, 0.3129, 0.6402, 0.4867, 0.5733, 0.4956, 0.5275, 0.5069, 0.5812, 0.4956, 0.5275, 0.5461, 0.5463, 0.5069, 0.5812, 0.4456, 0.5695, 0.4444, 0.5288, 0.4656, 0.5725, 0.4444, 0.5288, 0.4956, 0.5275, 0.4656, 0.5725, 0.5662, 0.6122, 0.5993, 0.5693, 0.5829, 0.6323, 0.5993, 0.5693, 0.6431, 0.6136, 0.5829, 0.6323, 0.4471, 0.6186, 0.4462, 0.5877, 0.4617, 0.6202, 0.4462, 0.5877, 0.4832, 0.5901, 0.4617, 0.6202, 0.3129, 0.6402, 0.342, 0.6331, 0.3187, 0.6693, 0.3282, 0.6192, 0.3479, 0.6057, 0.342, 0.6331, 0.5455, 0.5999, 0.5532, 0.627, 0.5189, 0.6043, 0.5662, 0.6122, 0.5829, 0.6323, 0.5532, 0.627, 0.5829, 0.6323, 0.6025, 0.6539, 0.5788, 0.662, 0.4832, 0.5901, 0.4656, 0.5725, 0.4867, 0.5733, 0.5189, 0.6043, 0.4832, 0.5901, 0.5069, 0.5812, 0.3536, 0.6894, 0.3187, 0.6693, 0.3621, 0.6711, 0.3187, 0.6693, 0.342, 0.6331, 0.3621, 0.6711, 0.4462, 0.5877, 0.4094, 0.5923, 0.4259, 0.5737, 0.3922, 0.6357, 0.3747, 0.6085, 0.4058, 0.6293, 0.3747, 0.6085, 0.4094, 0.5923, 0.4058, 0.6293, 0.3747, 0.6085, 0.365, 0.5916, 0.3852, 0.5848, 0.9468, 0.8144, 0.8527, 0.8825, 0.8383, 0.8567, 0.3808, 0.646, 0.3922, 0.6357, 0.4054, 0.6552, 0.4477, 0.6421, 0.4471, 0.6186, 0.4617, 0.6202, 0.4256, 0.6456, 0.4058, 0.6293, 0.4184, 0.6223, 0.476, 0.6207, 0.4832, 0.5901, 0.4889, 0.627, 0.4832, 0.5901, 0.5189, 0.6043, 0.4889, 0.627, 0.5274, 0.6515, 0.5532, 0.627, 0.5352, 0.6664, 0.5532, 0.627, 0.5788, 0.662, 0.5352, 0.6664, 0.4184, 0.6223, 0.4094, 0.5923, 0.4326, 0.6211, 0.4094, 0.5923, 0.4462, 0.5877, 0.4326, 0.6211, 0.5029, 0.6326, 0.5189, 0.6043, 0.515, 0.6423, 0.5189, 0.6043, 0.5532, 0.627, 0.515, 0.6423, 0.4477, 0.6421, 0.4256, 0.6456, 0.4326, 0.6211, 0.9136, 0.7685, 0.9289, 0.7923, 0.8383, 0.8567, 0.4054, 0.6552, 0.3922, 0.6357, 0.4058, 0.6293, 0.4701, 0.6444, 0.4617, 0.6202, 0.476, 0.6207, 0.4908, 0.653, 0.4701, 0.6444, 0.4889, 0.627, 0.9003, 0.7439, 0.9136, 0.7685, 0.8222, 0.8331, 0.8865, 0.7191, 0.9003, 0.7439, 0.8049, 0.8125, 0.3621, 0.6711, 0.3893, 0.6703, 0.3815, 0.6906, 0.3691, 0.6558, 0.3808, 0.646, 0.3893, 0.6703, 0.515, 0.6423, 0.5078, 0.6672, 0.4908, 0.653, 0.5274, 0.6515, 0.5352, 0.6664, 0.5078, 0.6672, 0.5352, 0.6664, 0.5449, 0.6844, 0.5169, 0.6871, 0.8527, 0.8825, 0.8655, 0.9094, 0.8148, 0.9306, 0.7875, 0.7941, 0.7423, 0.8298, 0.7289, 0.8132, 0.8222, 0.8331, 0.8383, 0.8567, 0.7871, 0.8802, 0.7705, 0.7763, 0.7289, 0.8132, 0.7137, 0.7938, 0.87, 0.6957, 0.8865, 0.7191, 0.7875, 0.7941, 0.8505, 0.6748, 0.7538, 0.7571, 0.7368, 0.7355, 0.87, 0.6957, 0.7705, 0.7763, 0.7538, 0.7571, 0.9667, 0.8351, 0.8655, 0.9094, 0.8527, 0.8825, 0.7137, 0.7938, 0.7289, 0.8132, 0.6997, 0.831, 0.7871, 0.8802, 0.8026, 0.9035, 0.7666, 0.9099, 0.7423, 0.8298, 0.7564, 0.8452, 0.721, 0.8657, 0.7564, 0.8452, 0.7713, 0.8614, 0.7337, 0.8801, 0.7538, 0.7571, 0.7137, 0.7938, 0.6954, 0.7722, 0.8049, 0.8125, 0.8222, 0.8331, 0.7713, 0.8614, 0.7875, 0.7941, 0.8049, 0.8125, 0.7564, 0.8452, 0.8383, 0.8567, 0.8527, 0.8825, 0.8026, 0.9035, 0.721, 0.8657, 0.668, 0.9006, 0.6583, 0.8867, 0.721, 0.8657, 0.7337, 0.8801, 0.6793, 0.9131, 0.6676, 0.7894, 0.6875, 0.8098, 0.6365, 0.8538, 0.7666, 0.9099, 0.7828, 0.9325, 0.7192, 0.955, 0.7713, 0.8614, 0.7871, 0.8802, 0.7489, 0.894, 0.7423, 0.8298, 0.7099, 0.8498, 0.6997, 0.831, 0.8026, 0.9035, 0.8148, 0.9306, 0.7828, 0.9325, 0.6954, 0.7722, 0.7137, 0.7938, 0.6875, 0.8098, 0.7192, 0.955, 0.6477, 0.9928, 0.6425, 0.9791, 0.6484, 0.8707, 0.6583, 0.8867, 0.6068, 0.9338, 0.6923, 0.9251, 0.6324, 0.9686, 0.6258, 0.9558, 0.6484, 0.8707, 0.5949, 0.9254, 0.5858, 0.9139, 0.7489, 0.894, 0.7666, 0.9099, 0.7064, 0.938, 0.6997, 0.831, 0.6484, 0.8707, 0.6365, 0.8538, 0.7337, 0.8801, 0.7489, 0.894, 0.6923, 0.9251, 0.7099, 0.8498, 0.6583, 0.8867, 0.6484, 0.8707, 0.6425, 0.9791, 0.6477, 0.9928, 0.6256, 0.9907, 0.5886, 0.9498, 0.5949, 0.9254, 0.6068, 0.9338, 0.6092, 0.9718, 0.6145, 0.9463, 0.6258, 0.9558, 0.5858, 0.9139, 0.5949, 0.9254, 0.5702, 0.9295, 0.6198, 0.839, 0.6365, 0.8538, 0.5858, 0.9139, 0.668, 0.9006, 0.6793, 0.9131, 0.6258, 0.9558, 0.668, 0.9006, 0.6145, 0.9463, 0.6068, 0.9338, 0.6923, 0.9251, 0.7064, 0.938, 0.6425, 0.9791, 0.5482, 0.5546, 0.5281, 0.5942, 0.5455, 0.608, 0.4473, 0.5333, 0.515, 0.4348, 0.4481, 0.4304, 0.5482, 0.5546, 0.6677, 0.4778, 0.586, 0.4488, 0.3765, 0.1105, 0.3762, 0.2161, 0.4502, 0.1969, 0.346, 0.5532, 0.3811, 0.4338, 0.3098, 0.4466, 0.2507, 0.6228, 0.2274, 0.4744, 0.116, 0.5409, 0.6677, 0.4778, 0.6421, 0.6253, 0.7776, 0.5459, 0.2274, 0.4744, 0.346, 0.5532, 0.3098, 0.4466, 0.5254, 0.1122, 0.5237, 0.2175, 0.5972, 0.1995, 0.6733, 0.2076, 0.6551, 0.1036, 0.5972, 0.1995, 0.2263, 0.2034, 0.2464, 0.0994, 0.1585, 0.1689, 0.515, 0.4348, 0.5482, 0.5546, 0.586, 0.4488, 0.3811, 0.4338, 0.4473, 0.5333, 0.4481, 0.4304, 0.2934, 0.5776, 0.3275, 0.6196, 0.3479, 0.6068, 0.4473, 0.5333, 0.447, 0.574, 0.4669, 0.5778, 0.4984, 0.534, 0.4879, 0.5794, 0.5078, 0.5879, 0.3761, 0.3766, 0.4491, 0.3146, 0.3752, 0.3163, 0.5209, 0.3778, 0.6024, 0.3174, 0.5229, 0.3176, 0.2021, 0.3961, 0.2955, 0.3147, 0.2039, 0.3122, 0.6941, 0.4001, 0.8239, 0.2928, 0.6938, 0.3164, 0.07386, 0.2863, 0.2021, 0.3961, 0.2039, 0.3122, 0.2955, 0.3147, 0.3761, 0.3766, 0.3752, 0.3163, 0.6024, 0.3174, 0.6941, 0.4001, 0.6938, 0.3164, 0.4491, 0.3146, 0.5209, 0.3778, 0.5229, 0.3176, 0.4502, 0.1969, 0.5229, 0.3176, 0.5237, 0.2175, 0.5972, 0.1995, 0.6938, 0.3164, 0.6733, 0.2076, 0.3028, 0.1966, 0.3752, 0.3163, 0.3762, 0.2161, 0.1585, 0.1689, 0.2039, 0.3122, 0.2263, 0.2034, 0.6938, 0.3164, 0.7415, 0.1744, 0.6733, 0.2076, 0.2039, 0.3122, 0.3028, 0.1966, 0.2263, 0.2034, 0.5229, 0.3176, 0.5972, 0.1995, 0.5237, 0.2175, 0.3752, 0.3163, 0.4502, 0.1969, 0.3762, 0.2161, 0.3761, 0.3766, 0.4481, 0.4304, 0.4485, 0.3749, 0.5209, 0.3778, 0.586, 0.4488, 0.5971, 0.3855, 0.2021, 0.3961, 0.3098, 0.4466, 0.2997, 0.3831, 0.6941, 0.4001, 0.7776, 0.5459, 0.8373, 0.4261, 0.116, 0.5409, 0.2021, 0.3961, 0.05813, 0.4197, 0.3098, 0.4466, 0.3761, 0.3766, 0.2997, 0.3831, 0.586, 0.4488, 0.6941, 0.4001, 0.5971, 0.3855, 0.4481, 0.4304, 0.5209, 0.3778, 0.4485, 0.3749, 0.4838, 0.596, 0.4879, 0.5794, 0.4669, 0.5778, 0.4469, 0.5923, 0.4271, 0.5775, 0.4099, 0.5956, 0.5189, 0.6113, 0.502, 0.639, 0.5136, 0.649, 0.5455, 0.608, 0.5189, 0.6113, 0.5521, 0.6352, 0.6002, 0.5796, 0.5656, 0.6209, 0.5814, 0.6416, 0.346, 0.5532, 0.3655, 0.5932, 0.386, 0.5872, 0.3961, 0.5333, 0.406, 0.5789, 0.4271, 0.5775, 0.2507, 0.6228, 0.2922, 0.6622, 0.3113, 0.6401, 0.4099, 0.5956, 0.4179, 0.626, 0.4322, 0.6252, 0.5814, 0.6416, 0.5763, 0.6708, 0.6001, 0.6638, 0.5656, 0.6209, 0.5521, 0.6352, 0.5814, 0.6416, 0.3479, 0.6068, 0.3746, 0.6106, 0.3655, 0.5932, 0.3275, 0.6196, 0.3409, 0.6341, 0.3479, 0.6068, 0.3113, 0.6401, 0.3161, 0.6697, 0.3409, 0.6341, 0.4099, 0.5956, 0.406, 0.5789, 0.386, 0.5872, 0.3746, 0.6106, 0.386, 0.5872, 0.3655, 0.5932, 0.5521, 0.6352, 0.5256, 0.6585, 0.5329, 0.6736, 0.4469, 0.5923, 0.4669, 0.5778, 0.447, 0.574, 0.4838, 0.596, 0.4755, 0.6262, 0.4882, 0.6329, 0.5189, 0.6113, 0.5078, 0.5879, 0.4838, 0.596, 0.9468, 0.8144, 0.8383, 0.8567, 0.9289, 0.7923, 0.5136, 0.649, 0.4892, 0.6588, 0.5057, 0.6735, 0.4467, 0.6467, 0.4322, 0.6252, 0.4244, 0.6495, 0.4689, 0.6497, 0.4755, 0.6262, 0.4613, 0.6253, 0.3746, 0.6106, 0.3913, 0.6385, 0.4051, 0.6325, 0.3161, 0.6697, 0.3505, 0.6912, 0.3597, 0.673, 0.4469, 0.5923, 0.4468, 0.6232, 0.4613, 0.6253, 0.3409, 0.6341, 0.3673, 0.6579, 0.3794, 0.6485, 0.4467, 0.6467, 0.4613, 0.6253, 0.4468, 0.6232, 0.9136, 0.7685, 0.8383, 0.8567, 0.8222, 0.8331, 0.4892, 0.6588, 0.4882, 0.6329, 0.4689, 0.6497, 0.4244, 0.6495, 0.4179, 0.626, 0.4051, 0.6325, 0.4039, 0.6586, 0.4051, 0.6325, 0.3913, 0.6385, 0.9003, 0.7439, 0.8222, 0.8331, 0.8049, 0.8125, 0.8865, 0.7191, 0.8049, 0.8125, 0.7875, 0.7941, 0.5329, 0.6736, 0.514, 0.6936, 0.5419, 0.6918, 0.5256, 0.6585, 0.5057, 0.6735, 0.5329, 0.6736, 0.3794, 0.6485, 0.4039, 0.6586, 0.3913, 0.6385, 0.3673, 0.6579, 0.3872, 0.6732, 0.3794, 0.6485, 0.3597, 0.673, 0.3786, 0.6933, 0.3872, 0.6732, 0.8527, 0.8825, 0.8148, 0.9306, 0.8026, 0.9035, 0.7875, 0.7941, 0.7289, 0.8132, 0.7705, 0.7763, 0.8222, 0.8331, 0.7871, 0.8802, 0.7713, 0.8614, 0.7705, 0.7763, 0.7137, 0.7938, 0.7538, 0.7571, 0.87, 0.6957, 0.7875, 0.7941, 0.7705, 0.7763, 0.8505, 0.6748, 0.7368, 0.7355, 0.8294, 0.656, 0.87, 0.6957, 0.7538, 0.7571, 0.8505, 0.6748, 0.9667, 0.8351, 0.8527, 0.8825, 0.9468, 0.8144, 0.7137, 0.7938, 0.6997, 0.831, 0.6875, 0.8098, 0.7871, 0.8802, 0.7666, 0.9099, 0.7489, 0.894, 0.7423, 0.8298, 0.721, 0.8657, 0.7099, 0.8498, 0.7564, 0.8452, 0.7337, 0.8801, 0.721, 0.8657, 0.7538, 0.7571, 0.6954, 0.7722, 0.7368, 0.7355, 0.8049, 0.8125, 0.7713, 0.8614, 0.7564, 0.8452, 0.7875, 0.7941, 0.7564, 0.8452, 0.7423, 0.8298, 0.8383, 0.8567, 0.8026, 0.9035, 0.7871, 0.8802, 0.721, 0.8657, 0.6583, 0.8867, 0.7099, 0.8498, 0.721, 0.8657, 0.6793, 0.9131, 0.668, 0.9006, 0.6676, 0.7894, 0.6365, 0.8538, 0.6198, 0.839, 0.7666, 0.9099, 0.7192, 0.955, 0.7064, 0.938, 0.7713, 0.8614, 0.7489, 0.894, 0.7337, 0.8801, 0.7423, 0.8298, 0.6997, 0.831, 0.7289, 0.8132, 0.8026, 0.9035, 0.7828, 0.9325, 0.7666, 0.9099, 0.6954, 0.7722, 0.6875, 0.8098, 0.6676, 0.7894, 0.7192, 0.955, 0.6425, 0.9791, 0.7064, 0.938, 0.6484, 0.8707, 0.6068, 0.9338, 0.5949, 0.9254, 0.6923, 0.9251, 0.6258, 0.9558, 0.6793, 0.9131, 0.6484, 0.8707, 0.5858, 0.9139, 0.6365, 0.8538, 0.7489, 0.894, 0.7064, 0.938, 0.6923, 0.9251, 0.6997, 0.831, 0.6365, 0.8538, 0.6875, 0.8098, 0.7337, 0.8801, 0.6923, 0.9251, 0.6793, 0.9131, 0.7099, 0.8498, 0.6484, 0.8707, 0.6997, 0.831, 0.6425, 0.9791, 0.6256, 0.9907, 0.6324, 0.9686, 0.5886, 0.9498, 0.6068, 0.9338, 0.6145, 0.9463, 0.6092, 0.9718, 0.6258, 0.9558, 0.6324, 0.9686, 0.5858, 0.9139, 0.5702, 0.9295, 0.5725, 0.907, 0.6198, 0.839, 0.5858, 0.9139, 0.5725, 0.907, 0.668, 0.9006, 0.6258, 0.9558, 0.6145, 0.9463, 0.668, 0.9006, 0.6068, 0.9338, 0.6583, 0.8867, 0.6923, 0.9251, 0.6425, 0.9791, 0.6324, 0.9686, 0.5656, 0.6209, 0.6002, 0.5796, 0.5455, 0.608, 0.6002, 0.5796, 0.5482, 0.5546, 0.5455, 0.608, 0.4473, 0.5333, 0.4984, 0.534, 0.515, 0.4348, 0.5482, 0.5546, 0.6002, 0.5796, 0.6677, 0.4778, 0.3765, 0.1105, 0.3028, 0.1966, 0.3762, 0.2161, 0.346, 0.5532, 0.3961, 0.5333, 0.3811, 0.4338, 0.2507, 0.6228, 0.2934, 0.5776, 0.2274, 0.4744, 0.6677, 0.4778, 0.6002, 0.5796, 0.6421, 0.6253, 0.2274, 0.4744, 0.2934, 0.5776, 0.346, 0.5532, 0.5254, 0.1122, 0.4502, 0.1969, 0.5237, 0.2175, 0.6733, 0.2076, 0.7415, 0.1744, 0.6551, 0.1036, 0.2263, 0.2034, 0.3028, 0.1966, 0.2464, 0.0994, 0.515, 0.4348, 0.4984, 0.534, 0.5482, 0.5546, 0.3811, 0.4338, 0.3961, 0.5333, 0.4473, 0.5333, 0.3655, 0.5932, 0.346, 0.5532, 0.3479, 0.6068, 0.346, 0.5532, 0.2934, 0.5776, 0.3479, 0.6068, 0.4879, 0.5794, 0.4984, 0.534, 0.4669, 0.5778, 0.4984, 0.534, 0.4473, 0.5333, 0.4669, 0.5778, 0.5281, 0.5942, 0.5482, 0.5546, 0.5078, 0.5879, 0.5482, 0.5546, 0.4984, 0.534, 0.5078, 0.5879, 0.3761, 0.3766, 0.4485, 0.3749, 0.4491, 0.3146, 0.5209, 0.3778, 0.5971, 0.3855, 0.6024, 0.3174, 0.2021, 0.3961, 0.2997, 0.3831, 0.2955, 0.3147, 0.6941, 0.4001, 0.8373, 0.4261, 0.8239, 0.2928, 0.07386, 0.2863, 0.05813, 0.4197, 0.2021, 0.3961, 0.2955, 0.3147, 0.2997, 0.3831, 0.3761, 0.3766, 0.6024, 0.3174, 0.5971, 0.3855, 0.6941, 0.4001, 0.4491, 0.3146, 0.4485, 0.3749, 0.5209, 0.3778, 0.4502, 0.1969, 0.4491, 0.3146, 0.5229, 0.3176, 0.5972, 0.1995, 0.6024, 0.3174, 0.6938, 0.3164, 0.3028, 0.1966, 0.2955, 0.3147, 0.3752, 0.3163, 0.1585, 0.1689, 0.07386, 0.2863, 0.2039, 0.3122, 0.6938, 0.3164, 0.8239, 0.2928, 0.7415, 0.1744, 0.2039, 0.3122, 0.2955, 0.3147, 0.3028, 0.1966, 0.5229, 0.3176, 0.6024, 0.3174, 0.5972, 0.1995, 0.3752, 0.3163, 0.4491, 0.3146, 0.4502, 0.1969, 0.3761, 0.3766, 0.3811, 0.4338, 0.4481, 0.4304, 0.5209, 0.3778, 0.515, 0.4348, 0.586, 0.4488, 0.2021, 0.3961, 0.2274, 0.4744, 0.3098, 0.4466, 0.6941, 0.4001, 0.6677, 0.4778, 0.7776, 0.5459, 0.116, 0.5409, 0.2274, 0.4744, 0.2021, 0.3961, 0.3098, 0.4466, 0.3811, 0.4338, 0.3761, 0.3766, 0.586, 0.4488, 0.6677, 0.4778, 0.6941, 0.4001, 0.4481, 0.4304, 0.515, 0.4348, 0.5209, 0.3778, 0.4838, 0.596, 0.5078, 0.5879, 0.4879, 0.5794, 0.4469, 0.5923, 0.447, 0.574, 0.4271, 0.5775, 0.5256, 0.6585, 0.5521, 0.6352, 0.5136, 0.649, 0.5521, 0.6352, 0.5189, 0.6113, 0.5136, 0.649, 0.5455, 0.608, 0.5281, 0.5942, 0.5189, 0.6113, 0.6001, 0.6638, 0.6421, 0.6253, 0.5814, 0.6416, 0.6421, 0.6253, 0.6002, 0.5796, 0.5814, 0.6416, 0.406, 0.5789, 0.3961, 0.5333, 0.386, 0.5872, 0.3961, 0.5333, 0.346, 0.5532, 0.386, 0.5872, 0.447, 0.574, 0.4473, 0.5333, 0.4271, 0.5775, 0.4473, 0.5333, 0.3961, 0.5333, 0.4271, 0.5775, 0.3275, 0.6196, 0.2934, 0.5776, 0.3113, 0.6401, 0.2934, 0.5776, 0.2507, 0.6228, 0.3113, 0.6401, 0.4468, 0.6232, 0.4469, 0.5923, 0.4322, 0.6252, 0.4469, 0.5923, 0.4099, 0.5956, 0.4322, 0.6252, 0.5814, 0.6416, 0.5521, 0.6352, 0.5763, 0.6708, 0.5656, 0.6209, 0.5455, 0.608, 0.5521, 0.6352, 0.3479, 0.6068, 0.3409, 0.6341, 0.3746, 0.6106, 0.3275, 0.6196, 0.3113, 0.6401, 0.3409, 0.6341, 0.3113, 0.6401, 0.2922, 0.6622, 0.3161, 0.6697, 0.4099, 0.5956, 0.4271, 0.5775, 0.406, 0.5789, 0.3746, 0.6106, 0.4099, 0.5956, 0.386, 0.5872, 0.5419, 0.6918, 0.5763, 0.6708, 0.5329, 0.6736, 0.5763, 0.6708, 0.5521, 0.6352, 0.5329, 0.6736, 0.4469, 0.5923, 0.4838, 0.596, 0.4669, 0.5778, 0.502, 0.639, 0.5189, 0.6113, 0.4882, 0.6329, 0.5189, 0.6113, 0.4838, 0.596, 0.4882, 0.6329, 0.5189, 0.6113, 0.5281, 0.5942, 0.5078, 0.5879, 0.9468, 0.8144, 0.8527, 0.8825, 0.8383, 0.8567, 0.5136, 0.649, 0.502, 0.639, 0.4892, 0.6588, 0.4467, 0.6467, 0.4468, 0.6232, 0.4322, 0.6252, 0.4689, 0.6497, 0.4882, 0.6329, 0.4755, 0.6262, 0.4179, 0.626, 0.4099, 0.5956, 0.4051, 0.6325, 0.4099, 0.5956, 0.3746, 0.6106, 0.4051, 0.6325, 0.3673, 0.6579, 0.3409, 0.6341, 0.3597, 0.673, 0.3409, 0.6341, 0.3161, 0.6697, 0.3597, 0.673, 0.4755, 0.6262, 0.4838, 0.596, 0.4613, 0.6253, 0.4838, 0.596, 0.4469, 0.5923, 0.4613, 0.6253, 0.3913, 0.6385, 0.3746, 0.6106, 0.3794, 0.6485, 0.3746, 0.6106, 0.3409, 0.6341, 0.3794, 0.6485, 0.4467, 0.6467, 0.4689, 0.6497, 0.4613, 0.6253, 0.9136, 0.7685, 0.9289, 0.7923, 0.8383, 0.8567, 0.4892, 0.6588, 0.502, 0.639, 0.4882, 0.6329, 0.4244, 0.6495, 0.4322, 0.6252, 0.4179, 0.626, 0.4039, 0.6586, 0.4244, 0.6495, 0.4051, 0.6325, 0.9003, 0.7439, 0.9136, 0.7685, 0.8222, 0.8331, 0.8865, 0.7191, 0.9003, 0.7439, 0.8049, 0.8125, 0.5329, 0.6736, 0.5057, 0.6735, 0.514, 0.6936, 0.5256, 0.6585, 0.5136, 0.649, 0.5057, 0.6735, 0.3794, 0.6485, 0.3872, 0.6732, 0.4039, 0.6586, 0.3673, 0.6579, 0.3597, 0.673, 0.3872, 0.6732, 0.3597, 0.673, 0.3505, 0.6912, 0.3786, 0.6933, 0.8527, 0.8825, 0.8655, 0.9094, 0.8148, 0.9306, 0.7875, 0.7941, 0.7423, 0.8298, 0.7289, 0.8132, 0.8222, 0.8331, 0.8383, 0.8567, 0.7871, 0.8802, 0.7705, 0.7763, 0.7289, 0.8132, 0.7137, 0.7938, 0.87, 0.6957, 0.8865, 0.7191, 0.7875, 0.7941, 0.8505, 0.6748, 0.7538, 0.7571, 0.7368, 0.7355, 0.87, 0.6957, 0.7705, 0.7763, 0.7538, 0.7571, 0.9667, 0.8351, 0.8655, 0.9094, 0.8527, 0.8825, 0.7137, 0.7938, 0.7289, 0.8132, 0.6997, 0.831, 0.7871, 0.8802, 0.8026, 0.9035, 0.7666, 0.9099, 0.7423, 0.8298, 0.7564, 0.8452, 0.721, 0.8657, 0.7564, 0.8452, 0.7713, 0.8614, 0.7337, 0.8801, 0.7538, 0.7571, 0.7137, 0.7938, 0.6954, 0.7722, 0.8049, 0.8125, 0.8222, 0.8331, 0.7713, 0.8614, 0.7875, 0.7941, 0.8049, 0.8125, 0.7564, 0.8452, 0.8383, 0.8567, 0.8527, 0.8825, 0.8026, 0.9035, 0.721, 0.8657, 0.668, 0.9006, 0.6583, 0.8867, 0.721, 0.8657, 0.7337, 0.8801, 0.6793, 0.9131, 0.6676, 0.7894, 0.6875, 0.8098, 0.6365, 0.8538, 0.7666, 0.9099, 0.7828, 0.9325, 0.7192, 0.955, 0.7713, 0.8614, 0.7871, 0.8802, 0.7489, 0.894, 0.7423, 0.8298, 0.7099, 0.8498, 0.6997, 0.831, 0.8026, 0.9035, 0.8148, 0.9306, 0.7828, 0.9325, 0.6954, 0.7722, 0.7137, 0.7938, 0.6875, 0.8098, 0.7192, 0.955, 0.6477, 0.9928, 0.6425, 0.9791, 0.6484, 0.8707, 0.6583, 0.8867, 0.6068, 0.9338, 0.6923, 0.9251, 0.6324, 0.9686, 0.6258, 0.9558, 0.6484, 0.8707, 0.5949, 0.9254, 0.5858, 0.9139, 0.7489, 0.894, 0.7666, 0.9099, 0.7064, 0.938, 0.6997, 0.831, 0.6484, 0.8707, 0.6365, 0.8538, 0.7337, 0.8801, 0.7489, 0.894, 0.6923, 0.9251, 0.7099, 0.8498, 0.6583, 0.8867, 0.6484, 0.8707, 0.6425, 0.9791, 0.6477, 0.9928, 0.6256, 0.9907, 0.5886, 0.9498, 0.5949, 0.9254, 0.6068, 0.9338, 0.6092, 0.9718, 0.6145, 0.9463, 0.6258, 0.9558, 0.5858, 0.9139, 0.5949, 0.9254, 0.5702, 0.9295, 0.6198, 0.839, 0.6365, 0.8538, 0.5858, 0.9139, 0.668, 0.9006, 0.6793, 0.9131, 0.6258, 0.9558, 0.668, 0.9006, 0.6145, 0.9463, 0.6068, 0.9338, 0.6923, 0.9251, 0.7064, 0.938, 0.6425, 0.9791, 0.3458, 0.5578, 0.3668, 0.5969, 0.3497, 0.6111, 0.4461, 0.5341, 0.376, 0.4373, 0.4428, 0.4312, 0.3458, 0.5578, 0.2244, 0.484, 0.3054, 0.453, 0.5064, 0.1096, 0.5093, 0.2152, 0.4349, 0.1978, 0.5478, 0.5515, 0.5098, 0.433, 0.5814, 0.444, 0.6449, 0.6187, 0.6645, 0.4697, 0.7775, 0.5334, 0.2244, 0.484, 0.2536, 0.6309, 0.1162, 0.5548, 0.6645, 0.4697, 0.5478, 0.5515, 0.5814, 0.444, 0.3576, 0.115, 0.362, 0.2203, 0.288, 0.204, 0.2121, 0.214, 0.2277, 0.1096, 0.288, 0.204, 0.6588, 0.1988, 0.6362, 0.09534, 0.7258, 0.1627, 0.376, 0.4373, 0.3458, 0.5578, 0.3054, 0.453, 0.5098, 0.433, 0.4461, 0.5341, 0.4428, 0.4312, 0.601, 0.5745, 0.568, 0.6174, 0.5473, 0.6051, 0.4461, 0.5341, 0.4473, 0.5748, 0.4276, 0.579, 0.395, 0.536, 0.4066, 0.5811, 0.387, 0.5901, 0.5134, 0.3756, 0.4389, 0.3155, 0.5128, 0.3154, 0.3687, 0.3804, 0.2857, 0.3221, 0.3652, 0.3203, 0.6878, 0.3908, 0.5924, 0.3118, 0.684, 0.307, 0.196, 0.407, 0.06367, 0.3029, 0.1943, 0.3234, 0.8133, 0.2779, 0.6878, 0.3908, 0.684, 0.307, 0.5924, 0.3118, 0.5134, 0.3756, 0.5128, 0.3154, 0.2857, 0.3221, 0.196, 0.407, 0.1943, 0.3234, 0.4389, 0.3155, 0.3687, 0.3804, 0.3652, 0.3203, 0.4349, 0.1978, 0.3652, 0.3203, 0.362, 0.2203, 0.288, 0.204, 0.1943, 0.3234, 0.2121, 0.214, 0.5822, 0.1939, 0.5128, 0.3154, 0.5093, 0.2152, 0.7258, 0.1627, 0.684, 0.307, 0.6588, 0.1988, 0.1943, 0.3234, 0.1431, 0.1825, 0.2121, 0.214, 0.684, 0.307, 0.5822, 0.1939, 0.6588, 0.1988, 0.3652, 0.3203, 0.288, 0.204, 0.362, 0.2203, 0.5128, 0.3154, 0.4349, 0.1978, 0.5093, 0.2152, 0.5134, 0.3756, 0.4428, 0.4312, 0.4409, 0.3758, 0.3687, 0.3804, 0.3054, 0.453, 0.2927, 0.39, 0.6878, 0.3908, 0.5814, 0.444, 0.59, 0.3802, 0.196, 0.407, 0.1162, 0.5548, 0.05355, 0.4365, 0.7775, 0.5334, 0.6878, 0.3908, 0.8323, 0.4109, 0.5814, 0.444, 0.5134, 0.3756, 0.59, 0.3802, 0.3054, 0.453, 0.196, 0.407, 0.2927, 0.39, 0.4428, 0.4312, 0.3687, 0.3804, 0.4409, 0.3758, 0.4111, 0.5976, 0.4066, 0.5811, 0.4276, 0.579, 0.4479, 0.593, 0.4673, 0.5778, 0.485, 0.5954, 0.3764, 0.6138, 0.394, 0.641, 0.3826, 0.6514, 0.3497, 0.6111, 0.3764, 0.6138, 0.3438, 0.6385, 0.2943, 0.5841, 0.3299, 0.6246, 0.3146, 0.6456, 0.5478, 0.5515, 0.5293, 0.592, 0.5087, 0.5864, 0.4972, 0.5328, 0.4885, 0.5786, 0.4673, 0.5778, 0.6449, 0.6187, 0.6043, 0.6591, 0.5846, 0.6375, 0.485, 0.5954, 0.4777, 0.626, 0.4635, 0.6255, 0.3146, 0.6456, 0.3205, 0.6747, 0.2965, 0.6683, 0.3299, 0.6246, 0.3438, 0.6385, 0.3146, 0.6456, 0.5473, 0.6051, 0.5207, 0.6095, 0.5293, 0.592, 0.568, 0.6174, 0.5549, 0.6322, 0.5473, 0.6051, 0.5846, 0.6375, 0.5806, 0.6672, 0.5549, 0.6322, 0.485, 0.5954, 0.4885, 0.5786, 0.5087, 0.5864, 0.5207, 0.6095, 0.5087, 0.5864, 0.5293, 0.592, 0.3438, 0.6385, 0.3709, 0.6612, 0.3639, 0.6764, 0.4479, 0.593, 0.4276, 0.579, 0.4473, 0.5748, 0.4111, 0.5976, 0.4202, 0.6276, 0.4076, 0.6346, 0.3764, 0.6138, 0.387, 0.5901, 0.4111, 0.5976, 0.9468, 0.8144, 0.8383, 0.8567, 0.9289, 0.7923, 0.3826, 0.6514, 0.4072, 0.6606, 0.3912, 0.6757, 0.4495, 0.6474, 0.4635, 0.6255, 0.4719, 0.6497, 0.4273, 0.6509, 0.4202, 0.6276, 0.4343, 0.6264, 0.5207, 0.6095, 0.5047, 0.6378, 0.4907, 0.6322, 0.5806, 0.6672, 0.5467, 0.6896, 0.5371, 0.6716, 0.4479, 0.593, 0.4488, 0.6239, 0.4343, 0.6264, 0.5549, 0.6322, 0.5291, 0.6567, 0.5168, 0.6475, 0.4495, 0.6474, 0.4343, 0.6264, 0.4488, 0.6239, 0.9136, 0.7685, 0.8383, 0.8567, 0.8222, 0.8331, 0.4072, 0.6606, 0.4076, 0.6346, 0.4273, 0.6509, 0.4719, 0.6497, 0.4777, 0.626, 0.4907, 0.6322, 0.4926, 0.6582, 0.4907, 0.6322, 0.5047, 0.6378, 0.9003, 0.7439, 0.8222, 0.8331, 0.8049, 0.8125, 0.8865, 0.7191, 0.8049, 0.8125, 0.7875, 0.7941, 0.3639, 0.6764, 0.3833, 0.6959, 0.3555, 0.6948, 0.3709, 0.6612, 0.3912, 0.6757, 0.3639, 0.6764, 0.5168, 0.6475, 0.4926, 0.6582, 0.5047, 0.6378, 0.5291, 0.6567, 0.5096, 0.6725, 0.5168, 0.6475, 0.5371, 0.6716, 0.5187, 0.6924, 0.5096, 0.6725, 0.8527, 0.8825, 0.8148, 0.9306, 0.8026, 0.9035, 0.7875, 0.7941, 0.7289, 0.8132, 0.7705, 0.7763, 0.8222, 0.8331, 0.7871, 0.8802, 0.7713, 0.8614, 0.7705, 0.7763, 0.7137, 0.7938, 0.7538, 0.7571, 0.87, 0.6957, 0.7875, 0.7941, 0.7705, 0.7763, 0.8505, 0.6748, 0.7368, 0.7355, 0.8294, 0.656, 0.87, 0.6957, 0.7538, 0.7571, 0.8505, 0.6748, 0.9667, 0.8351, 0.8527, 0.8825, 0.9468, 0.8144, 0.7137, 0.7938, 0.6997, 0.831, 0.6875, 0.8098, 0.7871, 0.8802, 0.7666, 0.9099, 0.7489, 0.894, 0.7423, 0.8298, 0.721, 0.8657, 0.7099, 0.8498, 0.7564, 0.8452, 0.7337, 0.8801, 0.721, 0.8657, 0.7538, 0.7571, 0.6954, 0.7722, 0.7368, 0.7355, 0.8049, 0.8125, 0.7713, 0.8614, 0.7564, 0.8452, 0.7875, 0.7941, 0.7564, 0.8452, 0.7423, 0.8298, 0.8383, 0.8567, 0.8026, 0.9035, 0.7871, 0.8802, 0.721, 0.8657, 0.6583, 0.8867, 0.7099, 0.8498, 0.721, 0.8657, 0.6793, 0.9131, 0.668, 0.9006, 0.6676, 0.7894, 0.6365, 0.8538, 0.6198, 0.839, 0.7666, 0.9099, 0.7192, 0.955, 0.7064, 0.938, 0.7713, 0.8614, 0.7489, 0.894, 0.7337, 0.8801, 0.7423, 0.8298, 0.6997, 0.831, 0.7289, 0.8132, 0.8026, 0.9035, 0.7828, 0.9325, 0.7666, 0.9099, 0.6954, 0.7722, 0.6875, 0.8098, 0.6676, 0.7894, 0.7192, 0.955, 0.6425, 0.9791, 0.7064, 0.938, 0.6484, 0.8707, 0.6068, 0.9338, 0.5949, 0.9254, 0.6923, 0.9251, 0.6258, 0.9558, 0.6793, 0.9131, 0.6484, 0.8707, 0.5858, 0.9139, 0.6365, 0.8538, 0.7489, 0.894, 0.7064, 0.938, 0.6923, 0.9251, 0.6997, 0.831, 0.6365, 0.8538, 0.6875, 0.8098, 0.7337, 0.8801, 0.6923, 0.9251, 0.6793, 0.9131, 0.7099, 0.8498, 0.6484, 0.8707, 0.6997, 0.831, 0.6425, 0.9791, 0.6256, 0.9907, 0.6324, 0.9686, 0.5886, 0.9498, 0.6068, 0.9338, 0.6145, 0.9463, 0.6092, 0.9718, 0.6258, 0.9558, 0.6324, 0.9686, 0.5858, 0.9139, 0.5702, 0.9295, 0.5725, 0.907, 0.6198, 0.839, 0.5858, 0.9139, 0.5725, 0.907, 0.668, 0.9006, 0.6258, 0.9558, 0.6145, 0.9463, 0.668, 0.9006, 0.6068, 0.9338, 0.6583, 0.8867, 0.6923, 0.9251, 0.6425, 0.9791, 0.6324, 0.9686, 0.3299, 0.6246, 0.2943, 0.5841, 0.3497, 0.6111, 0.2943, 0.5841, 0.3458, 0.5578, 0.3497, 0.6111, 0.4461, 0.5341, 0.395, 0.536, 0.376, 0.4373, 0.3458, 0.5578, 0.2943, 0.5841, 0.2244, 0.484, 0.5064, 0.1096, 0.5822, 0.1939, 0.5093, 0.2152, 0.5478, 0.5515, 0.4972, 0.5328, 0.5098, 0.433, 0.6449, 0.6187, 0.601, 0.5745, 0.6645, 0.4697, 0.2244, 0.484, 0.2943, 0.5841, 0.2536, 0.6309, 0.6645, 0.4697, 0.601, 0.5745, 0.5478, 0.5515, 0.3576, 0.115, 0.4349, 0.1978, 0.362, 0.2203, 0.2121, 0.214, 0.1431, 0.1825, 0.2277, 0.1096, 0.6588, 0.1988, 0.5822, 0.1939, 0.6362, 0.09534, 0.376, 0.4373, 0.395, 0.536, 0.3458, 0.5578, 0.5098, 0.433, 0.4972, 0.5328, 0.4461, 0.5341, 0.5293, 0.592, 0.5478, 0.5515, 0.5473, 0.6051, 0.5478, 0.5515, 0.601, 0.5745, 0.5473, 0.6051, 0.4066, 0.5811, 0.395, 0.536, 0.4276, 0.579, 0.395, 0.536, 0.4461, 0.5341, 0.4276, 0.579, 0.3668, 0.5969, 0.3458, 0.5578, 0.387, 0.5901, 0.3458, 0.5578, 0.395, 0.536, 0.387, 0.5901, 0.5134, 0.3756, 0.4409, 0.3758, 0.4389, 0.3155, 0.3687, 0.3804, 0.2927, 0.39, 0.2857, 0.3221, 0.6878, 0.3908, 0.59, 0.3802, 0.5924, 0.3118, 0.196, 0.407, 0.05355, 0.4365, 0.06367, 0.3029, 0.8133, 0.2779, 0.8323, 0.4109, 0.6878, 0.3908, 0.5924, 0.3118, 0.59, 0.3802, 0.5134, 0.3756, 0.2857, 0.3221, 0.2927, 0.39, 0.196, 0.407, 0.4389, 0.3155, 0.4409, 0.3758, 0.3687, 0.3804, 0.4349, 0.1978, 0.4389, 0.3155, 0.3652, 0.3203, 0.288, 0.204, 0.2857, 0.3221, 0.1943, 0.3234, 0.5822, 0.1939, 0.5924, 0.3118, 0.5128, 0.3154, 0.7258, 0.1627, 0.8133, 0.2779, 0.684, 0.307, 0.1943, 0.3234, 0.06367, 0.3029, 0.1431, 0.1825, 0.684, 0.307, 0.5924, 0.3118, 0.5822, 0.1939, 0.3652, 0.3203, 0.2857, 0.3221, 0.288, 0.204, 0.5128, 0.3154, 0.4389, 0.3155, 0.4349, 0.1978, 0.5134, 0.3756, 0.5098, 0.433, 0.4428, 0.4312, 0.3687, 0.3804, 0.376, 0.4373, 0.3054, 0.453, 0.6878, 0.3908, 0.6645, 0.4697, 0.5814, 0.444, 0.196, 0.407, 0.2244, 0.484, 0.1162, 0.5548, 0.7775, 0.5334, 0.6645, 0.4697, 0.6878, 0.3908, 0.5814, 0.444, 0.5098, 0.433, 0.5134, 0.3756, 0.3054, 0.453, 0.2244, 0.484, 0.196, 0.407, 0.4428, 0.4312, 0.376, 0.4373, 0.3687, 0.3804, 0.4111, 0.5976, 0.387, 0.5901, 0.4066, 0.5811, 0.4479, 0.593, 0.4473, 0.5748, 0.4673, 0.5778, 0.3709, 0.6612, 0.3438, 0.6385, 0.3826, 0.6514, 0.3438, 0.6385, 0.3764, 0.6138, 0.3826, 0.6514, 0.3497, 0.6111, 0.3668, 0.5969, 0.3764, 0.6138, 0.2965, 0.6683, 0.2536, 0.6309, 0.3146, 0.6456, 0.2536, 0.6309, 0.2943, 0.5841, 0.3146, 0.6456, 0.4885, 0.5786, 0.4972, 0.5328, 0.5087, 0.5864, 0.4972, 0.5328, 0.5478, 0.5515, 0.5087, 0.5864, 0.4473, 0.5748, 0.4461, 0.5341, 0.4673, 0.5778, 0.4461, 0.5341, 0.4972, 0.5328, 0.4673, 0.5778, 0.568, 0.6174, 0.601, 0.5745, 0.5846, 0.6375, 0.601, 0.5745, 0.6449, 0.6187, 0.5846, 0.6375, 0.4488, 0.6239, 0.4479, 0.593, 0.4635, 0.6255, 0.4479, 0.593, 0.485, 0.5954, 0.4635, 0.6255, 0.3146, 0.6456, 0.3438, 0.6385, 0.3205, 0.6747, 0.3299, 0.6246, 0.3497, 0.6111, 0.3438, 0.6385, 0.5473, 0.6051, 0.5549, 0.6322, 0.5207, 0.6095, 0.568, 0.6174, 0.5846, 0.6375, 0.5549, 0.6322, 0.5846, 0.6375, 0.6043, 0.6591, 0.5806, 0.6672, 0.485, 0.5954, 0.4673, 0.5778, 0.4885, 0.5786, 0.5207, 0.6095, 0.485, 0.5954, 0.5087, 0.5864, 0.3555, 0.6948, 0.3205, 0.6747, 0.3639, 0.6764, 0.3205, 0.6747, 0.3438, 0.6385, 0.3639, 0.6764, 0.4479, 0.593, 0.4111, 0.5976, 0.4276, 0.579, 0.394, 0.641, 0.3764, 0.6138, 0.4076, 0.6346, 0.3764, 0.6138, 0.4111, 0.5976, 0.4076, 0.6346, 0.3764, 0.6138, 0.3668, 0.5969, 0.387, 0.5901, 0.9468, 0.8144, 0.8527, 0.8825, 0.8383, 0.8567, 0.3826, 0.6514, 0.394, 0.641, 0.4072, 0.6606, 0.4495, 0.6474, 0.4488, 0.6239, 0.4635, 0.6255, 0.4273, 0.6509, 0.4076, 0.6346, 0.4202, 0.6276, 0.4777, 0.626, 0.485, 0.5954, 0.4907, 0.6322, 0.485, 0.5954, 0.5207, 0.6095, 0.4907, 0.6322, 0.5291, 0.6567, 0.5549, 0.6322, 0.5371, 0.6716, 0.5549, 0.6322, 0.5806, 0.6672, 0.5371, 0.6716, 0.4202, 0.6276, 0.4111, 0.5976, 0.4343, 0.6264, 0.4111, 0.5976, 0.4479, 0.593, 0.4343, 0.6264, 0.5047, 0.6378, 0.5207, 0.6095, 0.5168, 0.6475, 0.5207, 0.6095, 0.5549, 0.6322, 0.5168, 0.6475, 0.4495, 0.6474, 0.4273, 0.6509, 0.4343, 0.6264, 0.9136, 0.7685, 0.9289, 0.7923, 0.8383, 0.8567, 0.4072, 0.6606, 0.394, 0.641, 0.4076, 0.6346, 0.4719, 0.6497, 0.4635, 0.6255, 0.4777, 0.626, 0.4926, 0.6582, 0.4719, 0.6497, 0.4907, 0.6322, 0.9003, 0.7439, 0.9136, 0.7685, 0.8222, 0.8331, 0.8865, 0.7191, 0.9003, 0.7439, 0.8049, 0.8125, 0.3639, 0.6764, 0.3912, 0.6757, 0.3833, 0.6959, 0.3709, 0.6612, 0.3826, 0.6514, 0.3912, 0.6757, 0.5168, 0.6475, 0.5096, 0.6725, 0.4926, 0.6582, 0.5291, 0.6567, 0.5371, 0.6716, 0.5096, 0.6725, 0.5371, 0.6716, 0.5467, 0.6896, 0.5187, 0.6924, 0.8527, 0.8825, 0.8655, 0.9094, 0.8148, 0.9306, 0.7875, 0.7941, 0.7423, 0.8298, 0.7289, 0.8132, 0.8222, 0.8331, 0.8383, 0.8567, 0.7871, 0.8802, 0.7705, 0.7763, 0.7289, 0.8132, 0.7137, 0.7938, 0.87, 0.6957, 0.8865, 0.7191, 0.7875, 0.7941, 0.8505, 0.6748, 0.7538, 0.7571, 0.7368, 0.7355, 0.87, 0.6957, 0.7705, 0.7763, 0.7538, 0.7571, 0.9667, 0.8351, 0.8655, 0.9094, 0.8527, 0.8825, 0.7137, 0.7938, 0.7289, 0.8132, 0.6997, 0.831, 0.7871, 0.8802, 0.8026, 0.9035, 0.7666, 0.9099, 0.7423, 0.8298, 0.7564, 0.8452, 0.721, 0.8657, 0.7564, 0.8452, 0.7713, 0.8614, 0.7337, 0.8801, 0.7538, 0.7571, 0.7137, 0.7938, 0.6954, 0.7722, 0.8049, 0.8125, 0.8222, 0.8331, 0.7713, 0.8614, 0.7875, 0.7941, 0.8049, 0.8125, 0.7564, 0.8452, 0.8383, 0.8567, 0.8527, 0.8825, 0.8026, 0.9035, 0.721, 0.8657, 0.668, 0.9006, 0.6583, 0.8867, 0.721, 0.8657, 0.7337, 0.8801, 0.6793, 0.9131, 0.6676, 0.7894, 0.6875, 0.8098, 0.6365, 0.8538, 0.7666, 0.9099, 0.7828, 0.9325, 0.7192, 0.955, 0.7713, 0.8614, 0.7871, 0.8802, 0.7489, 0.894, 0.7423, 0.8298, 0.7099, 0.8498, 0.6997, 0.831, 0.8026, 0.9035, 0.8148, 0.9306, 0.7828, 0.9325, 0.6954, 0.7722, 0.7137, 0.7938, 0.6875, 0.8098, 0.7192, 0.955, 0.6477, 0.9928, 0.6425, 0.9791, 0.6484, 0.8707, 0.6583, 0.8867, 0.6068, 0.9338, 0.6923, 0.9251, 0.6324, 0.9686, 0.6258, 0.9558, 0.6484, 0.8707, 0.5949, 0.9254, 0.5858, 0.9139, 0.7489, 0.894, 0.7666, 0.9099, 0.7064, 0.938, 0.6997, 0.831, 0.6484, 0.8707, 0.6365, 0.8538, 0.7337, 0.8801, 0.7489, 0.894, 0.6923, 0.9251, 0.7099, 0.8498, 0.6583, 0.8867, 0.6484, 0.8707, 0.6425, 0.9791, 0.6477, 0.9928, 0.6256, 0.9907, 0.5886, 0.9498, 0.5949, 0.9254, 0.6068, 0.9338, 0.6092, 0.9718, 0.6145, 0.9463, 0.6258, 0.9558, 0.5858, 0.9139, 0.5949, 0.9254, 0.5702, 0.9295, 0.6198, 0.839, 0.6365, 0.8538, 0.5858, 0.9139, 0.668, 0.9006, 0.6793, 0.9131, 0.6258, 0.9558, 0.668, 0.9006, 0.6145, 0.9463, 0.6068, 0.9338, 0.6923, 0.9251, 0.7064, 0.938, 0.6425, 0.9791])
me_cube.materials.append(mat_material)
me_cube.use_remesh_preserve_volume = False
me_cube.use_remesh_preserve_attributes = False
me_cube.use_mirror_vertex_groups = False
me_cube.update()

# ---- objects
ob_clusterbomb = bpy.data.objects.new('Clusterbomb', me_cube)
ob_light = bpy.data.objects.new('Light', light_light)
ob_camera = bpy.data.objects.new('Camera', cam_camera)

# ---- transforms, parenting, visibility, modifiers, constraints
ob_clusterbomb.location = (0.0, 0.0, -0.1367)
ob_clusterbomb.scale = (0.5272, 0.5272, 0.5272)
ob_clusterbomb.lock_rotations_4d = False
ob_clusterbomb.empty_display_type = 'ARROWS'
ob_clusterbomb.lineart.crease_threshold = 0.0
ob_light.location = (4.076, 1.005, 5.904)
ob_light.rotation_euler = (0.6503, 0.05522, 1.866)
ob_light.lock_rotations_4d = False
ob_light.empty_display_type = 'ARROWS'
ob_light.color = (0.0, 0.0, 0.0, 0.0)
ob_light.lineart.crease_threshold = 0.0
ob_camera.location = (7.359, -6.926, 4.958)
ob_camera.rotation_euler = (1.109, 0.0, 0.8149)
ob_camera.lock_rotations_4d = False
ob_camera.empty_display_type = 'ARROWS'
ob_camera.color = (0.0, 0.0, 0.0, 0.0)
ob_camera.display_type = 'WIRE'
ob_camera.lineart.crease_threshold = 0.0

# ---- collection membership
col_collection.objects.link(ob_clusterbomb)
col_collection.objects.link(ob_light)
col_collection.objects.link(ob_camera)

# ---- scene / render settings (as saved in the file)
scene.camera = ob_camera
scene.frame_start = 1; scene.frame_end = 250; scene.frame_set(1)
scene.render.engine = 'BLENDER_EEVEE_NEXT'
scene.cycles.use_denoising = False
scene.cycles.samples = 128
scene.cycles.sampling_pattern = 'TABULATED_SOBOL'
scene.cycles.use_adaptive_sampling = False
scene.cycles.use_light_tree = False
scene.view_settings.view_transform = 'Filmic'
bpy.context.view_layer.update()
